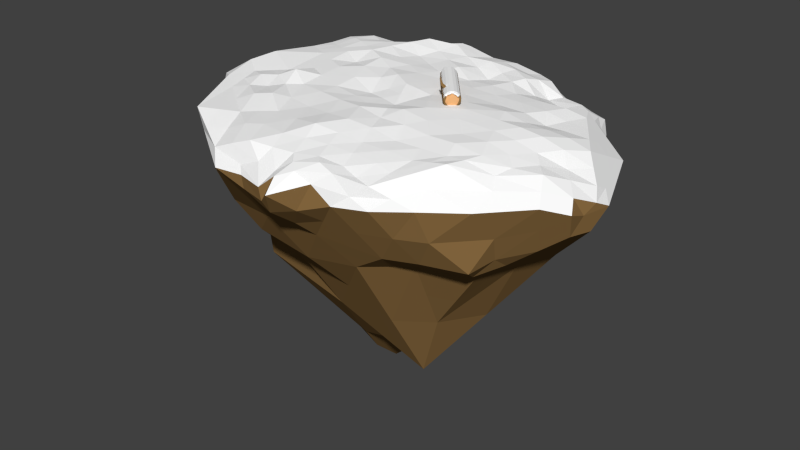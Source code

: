 # Source: flying_island_v2.blend  (saved by Blender 2.76.0; exported with 4.5.12 LTS)
import bpy
from mathutils import Matrix  # noqa: F401  (used for matrix-valued properties, if any)

bpy.ops.wm.read_factory_settings(use_empty=True)
scene = bpy.context.scene
scene.name = 'Scene'

# ---- collections
col_collection_1 = bpy.data.collections.new('Collection 1'); scene.collection.children.link(col_collection_1)

# ---- materials (node trees are filled in below, after node groups)
mat_material = bpy.data.materials.new('Material')
mat_material.alpha_threshold = 0.0
mat_material.use_transparent_shadow = False
mat_material.diffuse_color = (1.0, 1.0, 1.0, 1.0)
mat_material.roughness = 0.5
mat_material_001 = bpy.data.materials.new('Material.001')
mat_material_001.alpha_threshold = 0.0
mat_material_001.use_transparent_shadow = False
mat_material_001.diffuse_color = (0.2582, 0.15, 0.05448, 1.0)
mat_material_001.specular_color = (0.2582, 0.15, 0.05448)
mat_material_001.roughness = 0.5
mat_material_003 = bpy.data.materials.new('Material.003')
mat_material_003.alpha_threshold = 0.0
mat_material_003.use_transparent_shadow = False
mat_material_003.diffuse_color = (0.8, 0.4349, 0.19, 1.0)
mat_material_003.roughness = 0.5

# ---- material node trees

# ---- world
world_world = bpy.data.worlds.new('World'); scene.world = world_world
world_world.color = (0.05088, 0.05088, 0.05088)
world_world.use_sun_shadow = False
world_world.sun_shadow_jitter_overblur = 0.0
world_world.cycles.sampling_method = 'NONE'
world_world.cycles.sample_map_resolution = 256

# ---- meshes
me_cylinder = bpy.data.meshes.new('Cylinder')
me_cylinder.from_pydata([(0.613, 0.7716, -1.0), (0.613, 0.7716, 1.0), (0.8828, 0.4897, -1.0), (0.8828, 0.4897, 1.0), (1.024, 0.1261, -1.0), (1.024, 0.1261, 1.0), (1.016, -0.264, -1.0), (1.016, -0.264, 1.0), (0.8586, -0.6212, -1.0), (0.8586, -0.6212, 1.0), (0.5768, -0.891, -1.0), (0.5768, -0.891, 1.0), (0.2131, -1.032, -1.0), (0.2131, -1.032, 1.0), (-0.177, -1.024, -1.0), (-0.177, -1.024, 1.0), (-0.5341, -0.8667, -1.0), (-0.5341, -0.8667, 1.0), (-0.8039, -0.5849, -1.0), (-0.8039, -0.5849, 1.0), (-0.9454, -0.2212, -1.0), (-0.9454, -0.2212, 1.0), (-0.9368, 0.1688, -1.0), (-0.9368, 0.1688, 1.0), (-0.7797, 0.526, -1.0), (-0.7797, 0.526, 1.0), (-0.4978, 0.7958, -1.0), (-0.4978, 0.7958, 1.0), (-0.1342, 0.9372, -1.0), (-0.1342, 0.9372, 1.0), (0.2559, 0.9287, -1.0), (0.2559, 0.9287, 1.0), (0.613, 0.7716, 0.4), (0.8828, 0.4897, 0.4), (1.024, 0.1261, 0.4), (1.016, -0.264, 0.4), (0.8586, -0.6212, 0.4), (0.5768, -0.891, 0.4), (0.2131, -1.032, 0.4), (-0.177, -1.024, 0.4), (-0.5341, -0.8667, 0.4), (-0.8039, -0.5849, 0.4), (-0.9454, -0.2212, 0.4), (-0.9368, 0.1688, 0.4), (-0.7797, 0.526, 0.4), (-0.4978, 0.7958, 0.4), (-0.1342, 0.9372, 0.4), (0.2559, 0.9287, 0.4), (0.613, 0.7716, 0.52), (0.8828, 0.4897, 0.52), (1.024, 0.1261, 0.52), (1.016, -0.264, 0.52), (0.8586, -0.6212, 0.52), (0.5768, -0.891, 0.52), (0.2131, -1.032, 0.52), (-0.177, -1.024, 0.52), (-0.5341, -0.8667, 0.52), (-0.8039, -0.5849, 0.52), (-0.9454, -0.2212, 0.52), (-0.9368, 0.1688, 0.52), (-0.7797, 0.526, 0.52), (-0.4978, 0.7958, 0.52), (-0.1342, 0.9372, 0.52), (0.2559, 0.9287, 0.52), (-0.9267, -1.18, 0.5061), (-0.9267, -1.18, 0.4139), (-1.134, -0.9634, 0.5061), (-1.134, -0.9634, 0.4139), (-1.524, -1.295, 0.4095), (-1.524, -1.295, 0.3606), (-1.634, -1.18, 0.4095), (-1.634, -1.18, 0.3606), (0.5385, 0.6652, -1.0), (0.7733, 0.4199, -1.0), (0.8963, 0.1035, -1.0), (0.8889, -0.2359, -1.0), (0.7522, -0.5467, -1.0), (0.507, -0.7814, -1.0), (0.1905, -0.9045, -1.0), (-0.1489, -0.8971, -1.0), (-0.4596, -0.7603, -1.0), (-0.6944, -0.5151, -1.0), (-0.8174, -0.1987, -1.0), (-0.81, 0.1407, -1.0), (-0.6733, 0.4515, -1.0), (-0.4281, 0.6862, -1.0), (-0.1116, 0.8093, -1.0), (0.2278, 0.8019, -1.0), (0.7183, 0.3849, 1.0), (0.5011, 0.6118, 1.0), (0.8322, 0.09218, 1.0), (0.8253, -0.2218, 1.0), (0.6988, -0.5093, 1.0), (0.4719, -0.7265, 1.0), (0.1792, -0.8403, 1.0), (-0.1348, -0.8334, 1.0), (-0.4222, -0.7069, 1.0), (-0.6394, -0.4801, 1.0), (-0.7532, -0.1874, 1.0), (-0.7464, 0.1266, 1.0), (-0.6199, 0.4141, 1.0), (-0.393, 0.6313, 1.0), (-0.1003, 0.7451, 1.0), (0.2137, 0.7383, 1.0), (0.8828, 0.4897, 1.031), (0.5639, 0.7047, 1.031), (1.024, 0.1261, 1.031), (0.9379, -0.257, 1.031), (0.792, -0.5887, 1.031), (0.5302, -0.8392, 1.031), (0.1925, -0.9706, 1.031), (-0.1697, -0.9627, 1.031), (-0.5014, -0.8167, 1.031), (-0.752, -0.555, 1.031), (-0.8833, -0.2173, 1.031), (-0.8754, 0.145, 1.031), (-0.7295, 0.4767, 1.031), (-0.4677, 0.7272, 1.031), (-0.1342, 0.9372, 1.031), (0.2323, 0.8507, 1.031), (0.7183, 0.3849, 1.031), (0.46, 0.5563, 1.031), (0.8322, 0.09218, 1.031), (0.7611, -0.2178, 1.031), (0.6436, -0.4847, 1.031), (0.4329, -0.6864, 1.031), (0.1611, -0.7921, 1.031), (-0.1305, -0.7858, 1.031), (-0.3975, -0.6683, 1.031), (-0.5992, -0.4576, 1.031), (-0.7049, -0.1858, 1.031), (-0.6985, 0.1058, 1.031), (-0.5811, 0.3728, 1.031), (-0.3704, 0.5745, 1.031), (-0.1003, 0.7451, 1.031), (0.1931, 0.6738, 1.031), (0.7658, -0.5759, 1.058), (0.9074, -0.2542, 1.058), (0.512, -0.8189, 1.058), (-0.1669, -0.9386, 1.07), (0.1844, -0.9463, 1.07), (-0.4886, -0.7971, 1.058), (-0.8589, -0.2157, 1.058), (-0.7316, -0.5432, 1.058), (-0.7097, 0.4573, 1.058), (-0.8513, 0.1357, 1.058), (-0.4559, 0.7003, 1.058), (0.5446, 0.6785, 1.048), (0.223, 0.82, 1.048), (0.6219, -0.4751, 1.058), (0.7358, -0.2162, 1.058), (0.4176, -0.6707, 1.058), (-0.1289, -0.7671, 1.07), (0.1539, -0.7732, 1.07), (-0.3878, -0.6531, 1.058), (-0.6859, -0.1852, 1.058), (-0.5834, -0.4488, 1.058), (-0.5658, 0.3565, 1.058), (-0.6797, 0.09763, 1.058), (-0.3615, 0.5522, 1.058), (0.4439, 0.5346, 1.048), (0.185, 0.6485, 1.048), (0.6202, 0.7596, -1.02), (0.872, 0.4828, -1.02), (1.012, 0.1238, -1.02), (1.003, -0.2612, -1.02), (0.8481, -0.6138, -1.02), (0.5698, -0.8801, -1.02), (0.2109, -1.02, -1.02), (-0.1742, -1.011, -1.02), (-0.5267, -0.8562, -1.02), (-0.7931, -0.578, -1.02), (-0.9327, -0.219, -1.02), (-0.9243, 0.1661, -1.02), (-0.7692, 0.5186, -1.02), (-0.4909, 0.785, -1.02), (-0.132, 0.9246, -1.02), (0.2422, 0.9259, -1.02), (0.5413, 0.647, -1.02), (0.7639, 0.4139, -1.02), (0.8853, 0.1016, -1.02), (0.878, -0.2335, -1.02), (0.743, -0.5402, -1.02), (0.5009, -0.772, -1.02), (0.1886, -0.8935, -1.02), (-0.1465, -0.8861, -1.02), (-0.4532, -0.7512, -1.02), (-0.6849, -0.5091, -1.02), (-0.8064, -0.1967, -1.02), (-0.7991, 0.1383, -1.02), (-0.6641, 0.4451, -1.02), (-0.422, 0.6768, -1.02), (-0.1097, 0.7983, -1.02), (0.2125, 0.7917, -1.02), (0.5446, 0.7333, -1.042), (0.8386, 0.4261, -1.042), (0.8717, -0.2323, -1.062), (0.8193, -0.5686, -1.049), (0.527, -0.8484, -1.049), (-0.5421, -0.8429, -1.062), (-0.778, -0.5964, -1.062), (-0.9173, -0.2139, -1.034), (-0.8358, 0.1462, -1.062), (-0.6984, 0.4585, -1.047), (-0.4519, 0.6945, -1.047), (-0.0889, 0.8824, -1.072), (0.2522, 0.875, -1.072), (0.4634, 0.6173, -1.042), (0.7192, 0.3501, -1.042), (0.7608, -0.2077, -1.062), (0.7089, -0.4913, -1.049), (0.4546, -0.7348, -1.049), (-0.4769, -0.7498, -1.062), (-0.6822, -0.5354, -1.062), (-0.7931, -0.192, -1.034), (-0.7249, 0.1216, -1.062), (-0.6053, 0.3934, -1.047), (-0.3908, 0.5987, -1.047), (-0.06917, 0.7705, -1.072), (0.2276, 0.764, -1.072), (-0.721, -0.4867, -1.071), (-0.8266, -0.2152, -1.071), (-0.6392, -0.4346, -1.071), (-0.7311, -0.1983, -1.071), (-0.8297, 0.16, -1.083), (-0.6923, 0.4723, -1.067), (-0.7188, 0.1354, -1.083), (-0.5993, 0.4072, -1.067), (0.8828, 0.4897, -0.86), (1.024, 0.1261, -0.86), (1.016, -0.264, -0.86), (0.8586, -0.6212, -0.86), (0.5768, -0.891, -0.86), (0.2131, -1.032, -0.86), (-0.177, -1.024, -0.86), (-0.5341, -0.8667, -0.86), (-0.8039, -0.5849, -0.86), (-0.9454, -0.2212, -0.86), (-0.9368, 0.1688, -0.86), (-0.7797, 0.526, -0.86), (-0.4978, 0.7958, -0.86), (-0.1342, 0.9372, -0.86), (0.2559, 0.9287, -0.86), (0.613, 0.7716, -0.86), (0.613, 0.7716, -0.351), (0.8828, 0.4897, -0.351), (1.024, 0.1261, -0.351), (1.016, -0.264, -0.351), (0.8586, -0.6212, -0.351), (0.5768, -0.891, -0.351), (0.2131, -1.032, -0.351), (-0.177, -1.024, -0.351), (-0.5341, -0.8667, -0.351), (-0.8039, -0.5849, -0.351), (-0.9454, -0.2212, -0.351), (-0.9368, 0.1688, -0.351), (-0.7797, 0.526, -0.351), (-0.4978, 0.7958, -0.351), (-0.1342, 0.9372, -0.351), (0.2559, 0.9287, -0.351), (0.613, 0.7716, -0.134), (0.613, 0.7716, 0.05371), (0.613, 0.7716, 0.2415), (0.8828, 0.4897, 0.2415), (0.8828, 0.4897, 0.05371), (0.8828, 0.4897, -0.134), (1.024, 0.1261, 0.2415), (1.024, 0.1261, 0.05371), (1.024, 0.1261, -0.134), (1.016, -0.264, 0.2415), (1.016, -0.264, 0.05371), (1.016, -0.264, -0.134), (0.8586, -0.6212, 0.2415), (0.8586, -0.6212, 0.05371), (0.8586, -0.6212, -0.134), (0.5768, -0.891, 0.2415), (0.5768, -0.891, 0.05371), (0.5768, -0.891, -0.134), (0.2131, -1.032, 0.2415), (0.2131, -1.032, 0.05371), (0.2131, -1.032, -0.134), (-0.177, -1.024, 0.2415), (-0.177, -1.024, 0.05371), (-0.177, -1.024, -0.134), (-0.5341, -0.8667, 0.2415), (-0.5341, -0.8667, 0.05371), (-0.5341, -0.8667, -0.134), (-0.8039, -0.5849, 0.2415), (-0.8039, -0.5849, 0.05371), (-0.8039, -0.5849, -0.134), (-0.9454, -0.2212, 0.2415), (-0.9454, -0.2212, 0.05371), (-0.9454, -0.2212, -0.134), (-0.9368, 0.1688, 0.2415), (-0.9368, 0.1688, 0.05371), (-0.9368, 0.1688, -0.134), (-0.7797, 0.526, 0.2415), (-0.7797, 0.526, 0.05371), (-0.7797, 0.526, -0.134), (-0.4978, 0.7958, 0.2415), (-0.4978, 0.7958, 0.05371), (-0.4978, 0.7958, -0.134), (-0.1342, 0.9372, 0.2415), (-0.1342, 0.9372, 0.05371), (-0.1342, 0.9372, -0.134), (0.2559, 0.9287, 0.2415), (0.2559, 0.9287, 0.05371), (0.2559, 0.9287, -0.134), (0.8828, 0.4897, -0.6055), (1.024, 0.1261, -0.6055), (1.016, -0.264, -0.6055), (0.8586, -0.6212, -0.6055), (0.5768, -0.891, -0.6055), (0.2131, -1.032, -0.6055), (-0.177, -1.024, -0.6055), (-0.5341, -0.8667, -0.6055), (-0.8039, -0.5849, -0.6055), (-0.9454, -0.2212, -0.6055), (-0.9368, 0.1688, -0.6055), (-0.7797, 0.526, -0.6055), (-0.4978, 0.7958, -0.6055), (-0.1342, 0.9372, -0.6055), (0.2559, 0.9287, -0.6055), (0.613, 0.7716, -0.6055), (0.8828, 0.4897, -0.737), (1.024, 0.1261, -0.737), (1.016, -0.264, -0.737), (0.8586, -0.6212, -0.737), (0.5768, -0.891, -0.737), (0.2131, -1.032, -0.737), (-0.177, -1.024, -0.737), (-0.5341, -0.8667, -0.737), (-0.8039, -0.5849, -0.737), (-0.9454, -0.2212, -0.737), (-0.9368, 0.1688, -0.737), (-0.7797, 0.526, -0.737), (-0.4978, 0.7958, -0.737), (-0.1342, 0.9372, -0.737), (0.2559, 0.9287, -0.737), (0.613, 0.7716, -0.737), (0.613, 0.7716, -0.4782), (0.8828, 0.4897, -0.4782), (1.024, 0.1261, -0.4782), (1.016, -0.264, -0.4782), (0.8586, -0.6212, -0.4782), (0.5768, -0.891, -0.4782), (0.2131, -1.032, -0.4782), (-0.177, -1.024, -0.4782), (-0.5341, -0.8667, -0.4782), (-0.8039, -0.5849, -0.4782), (-0.9454, -0.2212, -0.4782), (-0.9368, 0.1688, -0.4782), (-0.7797, 0.526, -0.4782), (-0.4978, 0.7958, -0.4782), (-0.1342, 0.9372, -0.4782), (0.2559, 0.9287, -0.4782), (0.613, 0.7716, 0.76), (0.8828, 0.4897, 0.76), (1.024, 0.1261, 0.76), (1.016, -0.264, 0.76), (0.8586, -0.6212, 0.76), (0.5768, -0.891, 0.76), (0.2131, -1.032, 0.76), (-0.177, -1.024, 0.76), (-0.5341, -0.8667, 0.76), (-0.8039, -0.5849, 0.76), (-0.9454, -0.2212, 0.76), (-0.9368, 0.1688, 0.76), (-0.7797, 0.526, 0.76), (-0.4978, 0.7958, 0.76), (-0.1342, 0.9372, 0.76), (0.2559, 0.9287, 0.76), (0.613, 0.7716, 0.8757), (0.8828, 0.4897, 0.8757), (1.024, 0.1261, 0.8757), (1.016, -0.264, 0.8757), (0.8586, -0.6212, 0.8757), (0.5768, -0.891, 0.8757), (0.2131, -1.032, 0.8757), (-0.177, -1.024, 0.8757), (-0.5341, -0.8667, 0.8757), (-0.8039, -0.5849, 0.8757), (-0.9454, -0.2212, 0.8757), (-0.9368, 0.1688, 0.8757), (-0.7797, 0.526, 0.8757), (-0.4978, 0.7958, 0.8757), (-0.1342, 0.9372, 0.8757), (0.2559, 0.9287, 0.8757), (0.8828, 0.4897, 0.6357), (1.024, 0.1261, 0.6357), (1.016, -0.264, 0.6357), (0.8586, -0.6212, 0.6357), (0.5768, -0.891, 0.6357), (0.2131, -1.032, 0.6357), (-0.177, -1.024, 0.6357), (-0.5341, -0.8667, 0.6357), (-0.8039, -0.5849, 0.6357), (-0.9454, -0.2212, 0.6357), (-0.9368, 0.1688, 0.6357), (-0.7797, 0.526, 0.6357), (-0.4978, 0.7958, 0.6357), (-0.1342, 0.9372, 0.6357), (0.2559, 0.9287, 0.6357), (0.613, 0.7716, 0.6357)], [], [(1, 373, 372), (373, 5, 374), (374, 7, 375), (375, 9, 376), (376, 11, 377), (377, 13, 378), (378, 15, 379), (15, 380, 379), (17, 381, 380), (19, 382, 381), (21, 383, 382), (23, 384, 383), (25, 385, 384), (27, 386, 385), (90, 120, 88), (29, 387, 386), (31, 372, 387), (4, 163, 2), (47, 262, 305), (46, 305, 302), (45, 302, 299), (44, 299, 296), (43, 296, 293), (42, 293, 290), (41, 290, 287), (40, 287, 284), (39, 284, 281), (278, 39, 281), (275, 38, 278), (272, 37, 275), (269, 36, 272), (266, 35, 269), (263, 34, 266), (32, 263, 262), (63, 32, 47), (62, 47, 46), (61, 46, 45), (60, 45, 44), (59, 44, 43), (58, 43, 42), (57, 42, 41), (40, 67, 41), (55, 40, 39), (38, 55, 39), (37, 54, 38), (36, 53, 37), (35, 52, 36), (50, 35, 34), (49, 34, 33), (48, 33, 32), (66, 68, 64), (57, 64, 56), (40, 64, 65), (41, 66, 57), (68, 71, 69), (65, 68, 69), (67, 70, 66), (67, 69, 71), (79, 85, 87), (10, 166, 8), (16, 169, 14), (24, 175, 174), (14, 168, 12), (0, 177, 30), (18, 172, 171), (28, 177, 176), (77, 184, 78), (86, 193, 87), (83, 190, 84), (2, 162, 0), (74, 179, 180), (82, 189, 83), (80, 185, 186), (79, 184, 185), (96, 94, 90), (98, 131, 130), (96, 127, 95), (95, 126, 94), (92, 123, 91), (100, 133, 132), (91, 122, 90), (96, 129, 128), (11, 108, 109), (3, 106, 5), (25, 117, 27), (15, 110, 111), (19, 114, 21), (9, 107, 108), (29, 119, 31), (23, 116, 25), (130, 142, 155), (119, 134, 135), (112, 129, 113), (115, 130, 131), (131, 145, 115), (133, 146, 159), (107, 122, 123), (117, 134, 118), (115, 144, 116), (105, 120, 104), (132, 159, 157), (127, 153, 126), (109, 126, 110), (123, 137, 107), (104, 122, 106), (128, 152, 127), (31, 105, 1), (17, 111, 112), (27, 118, 29), (21, 115, 23), (13, 109, 110), (7, 106, 107), (17, 113, 19), (99, 132, 131), (102, 135, 134), (94, 125, 93), (103, 121, 135), (88, 121, 89), (97, 130, 129), (3, 105, 104), (101, 134, 133), (93, 124, 92), (146, 157, 159), (136, 151, 138), (140, 152, 139), (147, 161, 160), (143, 155, 142), (145, 157, 144), (139, 154, 141), (137, 149, 136), (131, 157, 158), (109, 136, 138), (113, 142, 114), (119, 147, 105), (129, 143, 113), (125, 149, 124), (108, 137, 136), (126, 140, 110), (129, 155, 156), (135, 160, 161), (128, 141, 154), (124, 150, 123), (125, 138, 151), (112, 139, 141), (121, 147, 160), (111, 140, 139), (135, 148, 119), (116, 146, 117), (164, 179, 163), (170, 200, 199), (187, 214, 188), (183, 198, 167), (173, 188, 172), (165, 197, 196), (169, 184, 168), (165, 180, 164), (162, 193, 177), (182, 211, 183), (176, 191, 175), (177, 205, 176), (169, 186, 185), (192, 205, 218), (171, 201, 200), (168, 183, 167), (72, 193, 178), (81, 188, 82), (73, 178, 179), (85, 192, 86), (76, 183, 77), (80, 187, 81), (75, 180, 181), (26, 176, 175), (22, 172, 20), (12, 167, 10), (24, 173, 22), (6, 164, 4), (18, 170, 16), (8, 165, 6), (84, 191, 85), (76, 181, 182), (203, 217, 216), (205, 219, 218), (199, 213, 212), (198, 210, 197), (215, 224, 226), (195, 207, 194), (214, 222, 223), (196, 210, 209), (193, 218, 219), (193, 206, 177), (181, 210, 182), (188, 201, 172), (178, 194, 207), (186, 213, 187), (181, 196, 209), (174, 204, 203), (191, 204, 175), (189, 202, 215), (162, 195, 194), (190, 217, 191), (173, 203, 202), (179, 195, 163), (170, 212, 186), (178, 208, 179), (189, 216, 190), (166, 198, 197), (221, 222, 220), (201, 220, 200), (214, 221, 201), (213, 220, 222), (225, 226, 224), (203, 224, 202), (216, 226, 227), (203, 227, 225), (243, 2, 0), (2, 229, 4), (4, 230, 6), (6, 231, 8), (8, 232, 10), (10, 233, 12), (12, 234, 14), (234, 16, 14), (235, 18, 16), (236, 20, 18), (237, 22, 20), (238, 24, 22), (239, 26, 24), (240, 28, 26), (241, 30, 28), (242, 0, 30), (244, 341, 340), (341, 246, 342), (342, 247, 343), (343, 248, 344), (344, 249, 345), (345, 250, 346), (346, 251, 347), (251, 348, 347), (252, 349, 348), (253, 350, 349), (254, 351, 350), (255, 352, 351), (256, 353, 352), (257, 354, 353), (258, 355, 354), (259, 340, 355), (244, 265, 245), (261, 265, 260), (261, 263, 264), (245, 268, 246), (264, 268, 265), (264, 266, 267), (246, 271, 247), (268, 270, 271), (267, 269, 270), (271, 248, 247), (271, 273, 274), (270, 272, 273), (248, 277, 249), (274, 276, 277), (273, 275, 276), (249, 280, 250), (277, 279, 280), (276, 278, 279), (250, 283, 251), (280, 282, 283), (279, 281, 282), (251, 286, 252), (283, 285, 286), (282, 284, 285), (286, 253, 252), (285, 289, 286), (285, 287, 288), (289, 254, 253), (288, 292, 289), (287, 291, 288), (292, 255, 254), (291, 295, 292), (290, 294, 291), (295, 256, 255), (294, 298, 295), (293, 297, 294), (298, 257, 256), (297, 301, 298), (296, 300, 297), (301, 258, 257), (300, 304, 301), (299, 303, 300), (304, 259, 258), (303, 307, 304), (302, 306, 303), (307, 244, 259), (306, 260, 307), (305, 261, 306), (322, 339, 338), (321, 338, 337), (320, 337, 336), (319, 336, 335), (318, 335, 334), (317, 334, 333), (316, 333, 332), (315, 332, 331), (330, 315, 331), (329, 314, 330), (328, 313, 329), (327, 312, 328), (326, 311, 327), (325, 310, 326), (308, 325, 324), (323, 324, 339), (339, 228, 243), (324, 229, 228), (229, 326, 230), (230, 327, 231), (231, 328, 232), (232, 329, 233), (233, 330, 234), (330, 235, 234), (331, 236, 235), (332, 237, 236), (333, 238, 237), (334, 239, 238), (335, 240, 239), (336, 241, 240), (337, 242, 241), (338, 243, 242), (355, 323, 322), (354, 322, 321), (353, 321, 320), (352, 320, 319), (351, 319, 318), (350, 318, 317), (349, 317, 316), (348, 316, 315), (314, 348, 315), (313, 347, 314), (312, 346, 313), (311, 345, 312), (310, 344, 311), (309, 343, 310), (308, 342, 309), (340, 308, 323), (371, 403, 402), (370, 402, 401), (369, 401, 400), (368, 400, 399), (367, 399, 398), (366, 398, 397), (365, 397, 396), (364, 396, 395), (394, 364, 395), (393, 363, 394), (392, 362, 393), (391, 361, 392), (390, 360, 391), (389, 359, 390), (357, 389, 388), (356, 388, 403), (387, 356, 371), (386, 371, 370), (385, 370, 369), (384, 369, 368), (383, 368, 367), (382, 367, 366), (381, 366, 365), (364, 381, 365), (363, 380, 364), (362, 379, 363), (361, 378, 362), (360, 377, 361), (359, 376, 360), (358, 375, 359), (357, 374, 358), (372, 357, 356), (403, 49, 48), (388, 50, 49), (50, 390, 51), (51, 391, 52), (52, 392, 53), (53, 393, 54), (54, 394, 55), (394, 56, 55), (395, 57, 56), (396, 58, 57), (397, 59, 58), (398, 60, 59), (399, 61, 60), (400, 62, 61), (401, 63, 62), (402, 48, 63), (1, 3, 373), (373, 3, 5), (374, 5, 7), (375, 7, 9), (376, 9, 11), (377, 11, 13), (378, 13, 15), (15, 17, 380), (17, 19, 381), (19, 21, 382), (21, 23, 383), (23, 25, 384), (25, 27, 385), (27, 29, 386), (90, 122, 120), (29, 31, 387), (31, 1, 372), (4, 164, 163), (47, 32, 262), (46, 47, 305), (45, 46, 302), (44, 45, 299), (43, 44, 296), (42, 43, 293), (41, 42, 290), (40, 41, 287), (39, 40, 284), (278, 38, 39), (275, 37, 38), (272, 36, 37), (269, 35, 36), (266, 34, 35), (263, 33, 34), (32, 33, 263), (63, 48, 32), (62, 63, 47), (61, 62, 46), (60, 61, 45), (59, 60, 44), (58, 59, 43), (57, 58, 42), (40, 65, 67), (55, 56, 40), (38, 54, 55), (37, 53, 54), (36, 52, 53), (35, 51, 52), (50, 51, 35), (49, 50, 34), (48, 49, 33), (66, 70, 68), (57, 66, 64), (40, 56, 64), (41, 67, 66), (68, 70, 71), (65, 64, 68), (67, 71, 70), (67, 65, 69), (87, 72, 73), (73, 74, 75), (75, 76, 77), (77, 78, 75), (79, 80, 83), (81, 82, 83), (83, 84, 85), (85, 86, 87), (87, 73, 79), (75, 78, 79), (80, 81, 83), (83, 85, 79), (73, 75, 79), (10, 167, 166), (16, 170, 169), (24, 26, 175), (14, 169, 168), (0, 162, 177), (18, 20, 172), (28, 30, 177), (77, 183, 184), (86, 192, 193), (83, 189, 190), (2, 163, 162), (74, 73, 179), (82, 188, 189), (80, 79, 185), (79, 78, 184), (90, 88, 102), (89, 103, 102), (102, 101, 100), (100, 99, 98), (98, 97, 96), (96, 95, 94), (94, 93, 92), (92, 91, 90), (88, 89, 102), (102, 100, 98), (98, 96, 90), (94, 92, 90), (90, 102, 98), (98, 99, 131), (96, 128, 127), (95, 127, 126), (92, 124, 123), (100, 101, 133), (91, 123, 122), (96, 97, 129), (11, 9, 108), (3, 104, 106), (25, 116, 117), (15, 13, 110), (19, 113, 114), (9, 7, 107), (29, 118, 119), (23, 115, 116), (130, 114, 142), (119, 118, 134), (112, 128, 129), (115, 114, 130), (131, 158, 145), (133, 117, 146), (107, 106, 122), (117, 133, 134), (115, 145, 144), (105, 121, 120), (132, 133, 159), (127, 152, 153), (109, 125, 126), (123, 150, 137), (104, 120, 122), (128, 154, 152), (31, 119, 105), (17, 15, 111), (27, 117, 118), (21, 114, 115), (13, 11, 109), (7, 5, 106), (17, 112, 113), (99, 100, 132), (102, 103, 135), (94, 126, 125), (103, 89, 121), (88, 120, 121), (97, 98, 130), (3, 1, 105), (101, 102, 134), (93, 125, 124), (146, 144, 157), (136, 149, 151), (140, 153, 152), (147, 148, 161), (143, 156, 155), (145, 158, 157), (139, 152, 154), (137, 150, 149), (131, 132, 157), (109, 108, 136), (113, 143, 142), (119, 148, 147), (129, 156, 143), (125, 151, 149), (108, 107, 137), (126, 153, 140), (129, 130, 155), (135, 121, 160), (128, 112, 141), (124, 149, 150), (125, 109, 138), (112, 111, 139), (121, 105, 147), (111, 110, 140), (135, 161, 148), (116, 144, 146), (164, 180, 179), (170, 171, 200), (187, 213, 214), (183, 211, 198), (173, 189, 188), (165, 166, 197), (169, 185, 184), (165, 181, 180), (162, 178, 193), (182, 210, 211), (176, 192, 191), (177, 206, 205), (169, 170, 186), (192, 176, 205), (171, 172, 201), (168, 184, 183), (72, 87, 193), (81, 187, 188), (73, 72, 178), (85, 191, 192), (76, 182, 183), (80, 186, 187), (75, 74, 180), (26, 28, 176), (22, 173, 172), (12, 168, 167), (24, 174, 173), (6, 165, 164), (18, 171, 170), (8, 166, 165), (84, 190, 191), (76, 75, 181), (203, 204, 217), (205, 206, 219), (199, 200, 213), (198, 211, 210), (215, 202, 224), (195, 208, 207), (214, 213, 222), (196, 197, 210), (193, 192, 218), (193, 219, 206), (181, 209, 210), (188, 214, 201), (178, 162, 194), (186, 212, 213), (181, 165, 196), (174, 175, 204), (191, 217, 204), (189, 173, 202), (162, 163, 195), (190, 216, 217), (173, 174, 203), (179, 208, 195), (170, 199, 212), (178, 207, 208), (189, 215, 216), (166, 167, 198), (221, 223, 222), (201, 221, 220), (214, 223, 221), (213, 200, 220), (225, 227, 226), (203, 225, 224), (216, 215, 226), (203, 216, 227), (243, 228, 2), (2, 228, 229), (4, 229, 230), (6, 230, 231), (8, 231, 232), (10, 232, 233), (12, 233, 234), (234, 235, 16), (235, 236, 18), (236, 237, 20), (237, 238, 22), (238, 239, 24), (239, 240, 26), (240, 241, 28), (241, 242, 30), (242, 243, 0), (244, 245, 341), (341, 245, 246), (342, 246, 247), (343, 247, 248), (344, 248, 249), (345, 249, 250), (346, 250, 251), (251, 252, 348), (252, 253, 349), (253, 254, 350), (254, 255, 351), (255, 256, 352), (256, 257, 353), (257, 258, 354), (258, 259, 355), (259, 244, 340), (244, 260, 265), (261, 264, 265), (261, 262, 263), (245, 265, 268), (264, 267, 268), (264, 263, 266), (246, 268, 271), (268, 267, 270), (267, 266, 269), (271, 274, 248), (271, 270, 273), (270, 269, 272), (248, 274, 277), (274, 273, 276), (273, 272, 275), (249, 277, 280), (277, 276, 279), (276, 275, 278), (250, 280, 283), (280, 279, 282), (279, 278, 281), (251, 283, 286), (283, 282, 285), (282, 281, 284), (286, 289, 253), (285, 288, 289), (285, 284, 287), (289, 292, 254), (288, 291, 292), (287, 290, 291), (292, 295, 255), (291, 294, 295), (290, 293, 294), (295, 298, 256), (294, 297, 298), (293, 296, 297), (298, 301, 257), (297, 300, 301), (296, 299, 300), (301, 304, 258), (300, 303, 304), (299, 302, 303), (304, 307, 259), (303, 306, 307), (302, 305, 306), (307, 260, 244), (306, 261, 260), (305, 262, 261), (322, 323, 339), (321, 322, 338), (320, 321, 337), (319, 320, 336), (318, 319, 335), (317, 318, 334), (316, 317, 333), (315, 316, 332), (330, 314, 315), (329, 313, 314), (328, 312, 313), (327, 311, 312), (326, 310, 311), (325, 309, 310), (308, 309, 325), (323, 308, 324), (339, 324, 228), (324, 325, 229), (229, 325, 326), (230, 326, 327), (231, 327, 328), (232, 328, 329), (233, 329, 330), (330, 331, 235), (331, 332, 236), (332, 333, 237), (333, 334, 238), (334, 335, 239), (335, 336, 240), (336, 337, 241), (337, 338, 242), (338, 339, 243), (355, 340, 323), (354, 355, 322), (353, 354, 321), (352, 353, 320), (351, 352, 319), (350, 351, 318), (349, 350, 317), (348, 349, 316), (314, 347, 348), (313, 346, 347), (312, 345, 346), (311, 344, 345), (310, 343, 344), (309, 342, 343), (308, 341, 342), (340, 341, 308), (371, 356, 403), (370, 371, 402), (369, 370, 401), (368, 369, 400), (367, 368, 399), (366, 367, 398), (365, 366, 397), (364, 365, 396), (394, 363, 364), (393, 362, 363), (392, 361, 362), (391, 360, 361), (390, 359, 360), (389, 358, 359), (357, 358, 389), (356, 357, 388), (387, 372, 356), (386, 387, 371), (385, 386, 370), (384, 385, 369), (383, 384, 368), (382, 383, 367), (381, 382, 366), (364, 380, 381), (363, 379, 380), (362, 378, 379), (361, 377, 378), (360, 376, 377), (359, 375, 376), (358, 374, 375), (357, 373, 374), (372, 373, 357), (403, 388, 49), (388, 389, 50), (50, 389, 390), (51, 390, 391), (52, 391, 392), (53, 392, 393), (54, 393, 394), (394, 395, 56), (395, 396, 57), (396, 397, 58), (397, 398, 59), (398, 399, 60), (399, 400, 61), (400, 401, 62), (401, 402, 63), (402, 403, 48)])
me_cylinder.polygons.foreach_set('material_index', [1, 1, 1, 1, 1, 1, 1, 1, 0, 0, 0, 0, 0, 0, 1, 1, 1, 1, 1, 1, 0, 0, 0, 0, 0, 0, 1, 1, 1, 1, 1, 1, 1, 1, 1, 1, 0, 0, 0, 0, 0, 1, 1, 1, 1, 1, 1, 1, 1, 1, 1, 1, 1, 0, 1, 1, 0, 1, 2, 1, 1, 0, 1, 1, 0, 1, 1, 1, 0, 1, 1, 0, 1, 1, 2, 0, 1, 1, 1, 0, 1, 0, 1, 1, 0, 1, 0, 1, 1, 0, 0, 1, 0, 0, 0, 0, 1, 1, 0, 1, 0, 1, 1, 1, 1, 1, 1, 0, 1, 0, 1, 1, 0, 0, 1, 1, 1, 1, 0, 1, 1, 1, 0, 1, 1, 1, 0, 0, 1, 1, 0, 1, 0, 1, 0, 1, 1, 1, 0, 1, 0, 1, 1, 0, 1, 1, 1, 0, 1, 0, 0, 1, 0, 1, 1, 1, 1, 1, 1, 1, 1, 1, 0, 1, 1, 0, 1, 1, 1, 0, 1, 0, 0, 1, 0, 1, 0, 1, 0, 1, 0, 1, 0, 1, 0, 1, 0, 1, 1, 1, 1, 0, 1, 0, 1, 0, 0, 0, 1, 0, 0, 1, 0, 1, 0, 1, 0, 0, 0, 0, 0, 0, 0, 0, 1, 1, 1, 1, 1, 1, 1, 1, 0, 0, 0, 0, 0, 0, 1, 1, 1, 1, 1, 1, 1, 1, 1, 1, 0, 0, 0, 0, 0, 0, 1, 1, 1, 1, 1, 1, 1, 1, 1, 1, 1, 1, 1, 1, 1, 1, 1, 1, 1, 1, 1, 1, 1, 0, 0, 0, 0, 0, 0, 0, 0, 0, 0, 0, 0, 0, 0, 0, 0, 0, 0, 0, 0, 0, 1, 1, 1, 1, 1, 1, 1, 1, 0, 0, 0, 0, 0, 0, 0, 1, 1, 1, 1, 1, 1, 1, 1, 1, 1, 1, 1, 1, 1, 1, 0, 0, 0, 0, 0, 0, 1, 1, 1, 1, 0, 0, 0, 0, 0, 0, 0, 1, 1, 1, 1, 1, 1, 1, 1, 1, 0, 0, 0, 0, 0, 0, 0, 1, 1, 1, 1, 1, 1, 1, 1, 1, 0, 0, 0, 0, 0, 0, 0, 1, 1, 1, 1, 1, 1, 1, 1, 1, 1, 1, 1, 1, 1, 1, 0, 0, 0, 0, 0, 0, 1, 1, 1, 1, 1, 1, 1, 1, 1, 0, 0, 0, 0, 0, 0, 1, 1, 1, 1, 1, 1, 1, 1, 0, 0, 0, 0, 0, 0, 1, 1, 1, 1, 1, 1, 1, 1, 1, 1, 0, 0, 0, 0, 1, 0, 1, 1, 1, 1, 1, 1, 1, 1, 1, 1, 0, 1, 1, 0, 1, 1, 1, 1, 2, 2, 2, 0, 1, 2, 2, 2, 2, 2, 1, 0, 0, 1, 1, 0, 1, 1, 1, 0, 1, 1, 0, 1, 1, 2, 1, 0, 0, 0, 1, 1, 1, 2, 2, 2, 2, 2, 0, 1, 1, 1, 0, 1, 0, 1, 1, 0, 1, 0, 1, 1, 0, 0, 1, 0, 0, 0, 0, 1, 1, 0, 1, 0, 1, 1, 1, 1, 1, 1, 1, 1, 0, 1, 1, 0, 0, 1, 1, 1, 1, 0, 1, 1, 1, 0, 1, 1, 1, 0, 0, 1, 1, 0, 1, 0, 1, 0, 1, 1, 1, 0, 1, 0, 1, 1, 1, 1, 1, 1, 0, 1, 0, 0, 1, 0, 1, 1, 1, 1, 1, 1, 1, 0, 1, 0, 1, 1, 0, 1, 1, 1, 0, 1, 1, 0, 1, 0, 1, 0, 1, 0, 1, 0, 1, 0, 1, 0, 1, 0, 1, 1, 1, 1, 0, 1, 0, 1, 0, 0, 0, 1, 0, 0, 1, 0, 1, 0, 1, 0, 0, 0, 0, 0, 0, 0, 0, 1, 1, 1, 1, 1, 1, 1, 0, 0, 0, 0, 0, 0, 1, 1, 1, 1, 1, 1, 1, 1, 1, 1, 0, 0, 0, 0, 0, 0, 1, 1, 1, 1, 1, 1, 1, 1, 1, 1, 1, 1, 1, 1, 1, 1, 1, 1, 1, 1, 1, 1, 1, 1, 1, 1, 1, 0, 0, 0, 0, 0, 0, 0, 0, 0, 0, 0, 0, 0, 0, 0, 1, 1, 1, 1, 1, 1, 1, 1, 1, 1, 1, 1, 0, 0, 0, 0, 0, 1, 1, 1, 1, 1, 1, 1, 1, 1, 1, 1, 1, 1, 1, 1, 0, 0, 0, 0, 0, 0, 1, 1, 1, 1, 1, 1, 0, 0, 0, 0, 0, 1, 1, 1, 1, 1, 1, 1, 1, 1, 1, 1, 0, 0, 0, 0, 0, 1, 1, 1, 1, 1, 1, 1, 1, 1, 1, 1, 0, 0, 0, 0, 0, 1, 1, 1, 1, 1, 1, 1, 1, 1, 1, 1, 1, 1, 1, 1, 0, 0, 0, 0, 0, 0, 1, 1, 1])
me_cylinder.materials.append(mat_material)
me_cylinder.materials.append(mat_material_001)
me_cylinder.materials.append(mat_material_003)
me_cylinder.use_remesh_preserve_volume = False
me_cylinder.use_remesh_preserve_attributes = False
me_cylinder.use_mirror_vertex_groups = False
me_cylinder.update()
me_icosphere = bpy.data.meshes.new('Icosphere')
me_icosphere.from_pydata([(-0.5993, 0.02094, -6.828), (3.534, -2.019, -2.52), (-1.469, -3.28, -2.52), (-5.278, 0.02094, -2.178), (-1.469, 3.322, -2.52), (3.529, 2.061, -2.52), (1.445, -3.678, -0.01512), (-3.553, -2.019, 0.006005), (-3.553, 2.061, 0.2167), (1.445, 3.322, -0.02284), (4.806, 0.02094, 0.009674), (0.06409, -0.06074, 0.3715), (-0.35, -1.919, -4.621), (1.526, -1.178, -6.081), (1.226, -3.119, -2.597), (4.164, 0.02094, -2.596), (1.526, 2.88, -4.147), (-3.663, 0.02094, -3.806), (-4.247, -1.919, -2.255), (-1.411, 1.961, -4.621), (-4.247, 1.961, -2.255), (1.226, 3.161, -2.597), (5.447, -1.178, -0.7769), (4.817, 1.433, -0.6728), (0.2297, -4.57, -1.07), (3.124, -3.53, -0.5493), (-4.689, -1.178, -0.1369), (-2.874, -3.517, -0.4239), (-2.968, 3.161, -0.8715), (-4.689, 1.22, -1.057), (3.002, 3.161, -1.441), (0.06409, 3.902, -0.4323), (3.504, -1.919, 0.2075), (-0.8, -4.051, 0.06029), (-4.187, 0.02094, 0.2155), (-1.0, 3.0, 0.1412), (3.575, 1.961, -0.01495), (0.7562, -1.762, 0.2496), (2.692, 0.02094, 0.343), (-2.062, -1.178, 0.1809), (-2.062, 1.22, 0.3968), (0.876, 1.961, 0.08972), (-0.4747, -0.9492, -5.956), (2.241, -1.599, -4.3), (-0.1213, -3.199, -2.795), (3.847, -0.9992, -2.558), (2.528, 2.47, -3.333), (-2.131, -0.6038, -5.549), (-4.763, -0.9492, -2.217), (-1.005, 0.9911, -5.569), (-2.858, 2.642, -2.387), (2.378, 2.611, -2.558), (4.71, -1.599, -1.648), (4.812, 0.7271, -0.3313), (-0.7024, -3.769, -1.76), (2.224, -3.836, -0.1602), (-4.984, -0.5787, -1.158), (-3.213, -3.37, -0.003258), (-2.171, 3.746, -1.733), (-4.184, 1.641, -0.4115), (3.265, 2.611, -1.98), (0.7548, 3.612, -0.1562), (2.475, -2.799, 0.1033), (-2.176, -3.035, 0.03339), (-3.87, 1.041, 0.1586), (0.09787, 3.241, 0.1303), (4.155, 0.9911, 0.02658), (1.161, -2.799, 0.1331), (0.8117, -0.1132, 0.2937), (-2.807, -1.599, 0.07776), (-2.807, 1.641, 0.3542), (1.161, 2.642, 0.2269), (-0.9095, -2.6, -3.266), (0.4636, -0.5787, -6.296), (2.378, -2.569, -2.407), (3.628, 1.041, -2.558), (0.4636, 1.45, -5.719), (-4.47, 0.02094, -2.992), (-2.858, -2.6, -2.387), (-1.44, 2.642, -3.57), (-4.763, 0.9911, -2.217), (-0.2737, 3.241, -2.558), (5.349, -0.5787, -0.3854), (4.173, 1.747, -1.594), (0.7548, -4.358, -0.07701), (3.888, -2.768, -1.965), (-4.121, -1.599, 0.05609), (-2.171, -3.398, -1.956), (-3.327, 2.611, -0.2344), (-4.984, 0.6206, -1.618), (2.224, 3.276, -0.4364), (-0.7024, 3.782, -1.476), (4.155, -0.9492, 0.1105), (0.3228, -3.912, 0.04397), (-3.87, -0.9992, 0.04448), (-2.407, 2.611, 0.1463), (2.514, 2.642, -0.1491), (0.4701, -0.9492, 0.2267), (3.749, 0.02094, 0.2008), (-0.5273, -0.5787, 0.1539), (-0.9988, 0.6206, 0.3315), (0.4701, 0.9911, 0.2361), (1.784, 0.9911, 0.2006), (3.098, 0.9911, 0.1569), (2.19, 1.961, -0.0005117), (-0.5928, 1.591, 0.2482), (-0.1868, 2.561, 0.276), (-1.656, 2.19, 0.4292), (-2.062, 0.02094, 0.2866), (-3.125, 0.6206, 0.2422), (-3.125, -0.5787, 0.1319), (-0.5928, -1.549, 0.2709), (-1.431, -2.615, 0.1095), (0.03803, -2.985, 0.3176), (1.329, -0.9492, 0.3818), (2.19, -1.919, 0.2731), (3.098, -0.9492, 0.3111), (4.161, 1.697, -0.3195), (3.911, 2.297, -1.027), (3.676, 2.561, -0.3671), (-0.5928, 3.531, 0.01236), (-1.405, 3.765, -0.6897), (-2.062, 3.505, -0.2451), (-4.438, 0.6206, 0.02434), (-5.086, 0.02094, -0.597), (-4.438, -0.5787, 0.1056), (-1.777, -4.173, -0.319), (-1.405, -4.517, -0.5693), (0.1138, -4.739, -0.4786), (3.253, -2.718, 0.2199), (5.003, -2.093, -0.4372), (4.698, -1.549, 0.008222), (1.533, 3.929, -0.9366), (2.114, 3.161, -2.019), (0.6452, 3.702, -1.514), (-4.366, 2.19, -1.002), (-3.709, 2.561, -1.601), (-4.468, 1.591, -1.656), (-3.781, -2.347, -0.7645), (-4.468, -1.549, -1.196), (-3.561, -2.718, -1.824), (1.533, -4.177, -0.6833), (0.6452, -3.688, -1.798), (2.114, -3.318, -2.004), (5.355, 0.1275, -0.7223), (5.028, -0.5787, -1.687), (4.491, 0.7271, -1.632), (1.376, 3.02, -3.372), (0.0576, 3.194, -4.384), (-0.09249, 3.278, -3.609), (-2.829, 1.961, -3.438), (-2.537, 0.9911, -4.213), (-3.955, 0.9911, -3.031), (-3.955, -0.9492, -3.031), (-2.803, -1.717, -4.213), (-2.299, -1.919, -3.438), (3.321, 1.45, -3.372), (2.845, -0.5787, -4.339), (1.526, 0.8508, -5.114), (0.4381, -2.519, -3.609), (0.5882, -1.549, -5.351), (1.376, -2.148, -4.339), (-0.537, -0.4642, -6.624), (2.885, -1.809, -3.41), (-0.7951, -3.24, -2.657), (3.688, -1.509, -2.539), (3.028, 2.266, -2.926), (-0.9856, -0.2914, -6.42), (-5.02, -0.4642, -2.198), (-0.8023, 0.506, -6.43), (-2.164, 2.992, -2.453), (2.953, 2.336, -2.539), (4.12, -1.809, -2.084), (4.809, 0.374, -0.1624), (-1.086, -3.525, -2.14), (1.835, -3.757, -0.1086), (-5.131, -0.2789, -1.668), (-3.383, -2.695, 0.001373), (-1.82, 3.536, -2.126), (-3.857, 1.851, -0.1209), (3.397, 2.336, -2.25), (1.1, 3.468, -0.1036), (1.96, -3.239, 0.04963), (-2.864, -2.527, 0.01946), (-3.711, 1.551, 0.1634), (0.7717, 3.282, 0.1234), (4.48, 0.506, 0.02463), (1.303, -3.239, 0.08341), (0.4379, -0.08695, 0.3399), (-3.18, -1.809, 0.08052), (-3.18, 1.851, 0.3108), (1.303, 2.982, 0.05745), (-0.6297, -2.26, -3.943), (0.995, -0.8785, -6.189), (1.802, -2.844, -2.502), (3.896, 0.531, -2.577), (0.995, 2.165, -4.933), (-4.067, 0.02094, -3.399), (-3.553, -2.26, -2.321), (-1.426, 2.302, -4.095), (-4.505, 1.476, -2.236), (0.4763, 3.201, -2.577), (5.537, -0.8785, -0.5811), (4.495, 1.59, -1.135), (0.4922, -4.917, -0.491), (3.301, -3.295, -1.257), (-4.405, -1.389, -0.04042), (-2.522, -3.458, -1.19), (-3.207, 2.886, -0.53), (-4.837, 0.9204, -1.337), (2.613, 3.201, -0.9246), (-0.3192, 3.949, -0.9541), (3.829, -1.434, 0.1425), (-0.2386, -3.958, 0.03026), (-4.029, -0.4891, 0.13), (-1.825, 2.886, 0.2721), (3.214, 2.302, -0.06247), (0.6131, -1.355, 0.306), (3.22, 0.02094, 0.2157), (-1.294, -0.8785, 0.2269), (-1.53, 0.9204, 0.3917), (0.6731, 1.476, 0.1614), (1.33, 1.476, 0.1993), (3.301, 1.476, 0.1247), (2.907, 1.961, -0.1306), (-1.327, 1.405, 0.3199), (-0.7183, 2.861, 0.3824), (-1.453, 2.675, 0.4406), (-2.062, -0.5787, 0.236), (-3.656, 0.3207, 0.2289), (-3.656, -0.2789, 0.1737), (0.08171, -1.655, 0.3101), (-1.115, -3.333, 0.1162), (-0.381, -3.518, 0.1586), (2.01, -0.4642, 0.3721), (2.847, -1.919, 0.284), (3.301, -1.434, 0.284), (3.834, 1.829, -0.1369), (3.495, 2.729, -1.134), (3.269, 2.861, -0.8852), (-0.9213, 3.346, 0.2609), (-2.139, 3.474, -0.8184), (-2.509, 3.333, -0.5654), (-4.313, 0.3207, 0.1199), (-4.887, -0.5787, -0.367), (-4.564, -0.8785, -0.01565), (-1.289, -4.112, -0.1198), (-0.5875, -4.496, -0.8194), (0.1717, -4.731, -0.7741), (3.378, -2.319, 0.2034), (5.448, -1.636, -0.607), (5.295, -1.364, -0.3796), (0.7985, 3.79, -0.6845), (1.67, 3.161, -2.308), (0.9357, 3.346, -2.055), (-4.437, 1.705, -1.03), (-3.939, 2.261, -1.928), (-4.358, 1.776, -1.956), (-3.328, -2.932, -0.5942), (-4.358, -1.734, -1.726), (-3.904, -2.319, -2.04), (2.329, -3.98, -0.6163), (0.9357, -3.403, -2.197), (1.67, -3.218, -2.3), (5.086, 0.7803, -0.695), (4.596, -0.2789, -2.142), (4.327, 0.374, -2.114), (1.301, 3.09, -2.984), (-0.6768, 2.741, -4.502), (-0.7519, 2.419, -4.115), (-3.538, 1.961, -2.847), (-3.1, 0.506, -4.01), (-3.809, 0.506, -3.418), (-4.101, -1.434, -2.643), (-1.576, -1.818, -4.417), (-1.324, -1.919, -4.029), (2.424, 2.165, -3.759), (2.186, -0.8785, -5.21), (1.526, -0.1637, -5.597), (0.8322, -2.819, -3.103), (1.057, -1.364, -5.716), (1.451, -1.663, -5.21), (-0.4123, -1.434, -5.288), (1.884, -1.389, -5.191), (0.5525, -3.159, -2.696), (4.005, -0.4891, -2.577), (2.027, 2.675, -3.74), (-2.897, -0.2914, -4.677), (-4.505, -1.434, -2.236), (-1.208, 1.476, -5.095), (-3.553, 2.302, -2.321), (1.802, 2.886, -2.577), (5.301, -1.389, -1.213), (4.815, 1.08, -0.5024), (-0.2364, -4.122, -1.415), (2.674, -3.679, -0.3548), (-4.837, -0.8785, -0.6473), (-3.043, -3.443, -0.2136), (-2.523, 3.449, -1.337), (-4.414, 1.43, -0.7343), (3.134, 2.886, -1.711), (0.4094, 3.757, -0.2849), (2.989, -2.359, 0.1884), (-1.488, -3.543, 0.0947), (-4.029, 0.531, 0.1871), (-0.5759, 3.201, 0.2983), (3.829, 1.476, 0.03636), (0.9585, -2.28, 0.2424), (1.752, -0.04611, 0.3349), (-2.434, -1.389, 0.1574), (-2.434, 1.43, 0.3598), (1.018, 2.302, 0.1923), (-1.189, -2.94, -2.893), (-0.06787, -0.2789, -6.794), (2.979, -2.294, -2.463), (3.579, 1.551, -2.539), (-0.06787, 0.7357, -6.505), (-4.874, 0.02094, -2.585), (-2.164, -2.94, -2.453), (-1.455, 2.982, -3.045), (-5.02, 0.506, -2.198), (-0.8713, 3.282, -2.539), (5.077, -0.2789, -0.1897), (3.851, 1.904, -2.057), (1.1, -3.986, 0.07832), (3.73, -2.394, -2.242), (-3.837, -1.809, 0.03105), (-1.82, -3.339, -2.238), (-3.401, 2.336, -0.007029), (-5.131, 0.3207, -1.898), (1.835, 3.316, -0.2381), (-1.086, 3.467, -1.998), (4.48, -0.4642, 0.1077), (0.8841, -3.777, 0.08003), (-3.711, -1.509, 0.02524), (-2.98, 2.336, 0.2939), (1.96, 2.982, 0.02498), (0.2671, -0.505, 0.2986), (4.277, 0.02094, 0.1585), (-0.2316, -0.3197, 0.2535), (-0.4674, 0.2799, 0.3824), (0.2671, 0.4652, 0.3066), (2.238, 0.506, 0.2148), (2.895, 0.506, 0.2068), (1.533, 1.961, 0.1952), (0.1416, 1.776, 0.2961), (0.3446, 2.261, 0.1997), (-1.859, 1.705, 0.4153), (-2.062, 0.6206, 0.229), (-2.593, 0.9204, 0.3181), (-2.593, -0.8785, 0.3419), (-1.327, -1.364, 0.2306), (-1.746, -1.897, 0.1439), (0.3971, -2.374, 0.3251), (1.042, -1.355, 0.3951), (1.473, -1.841, 0.2997), (2.895, -0.4642, 0.3396), (4.489, 1.565, -0.4962), (4.364, 1.865, -0.8735), (3.676, 2.261, -0.2132), (-0.2644, 3.716, -0.21), (-0.6704, 3.833, -0.561), (-1.656, 3.333, 0.105), (-4.564, 0.9204, -0.5164), (-4.887, 0.6206, -0.8271), (-4.313, -0.2789, 0.1606), (-2.325, -3.845, -0.3727), (-2.139, -4.017, -0.4966), (-0.3431, -4.273, -0.2094), (3.188, -3.205, -0.1638), (4.064, -2.966, -0.4932), (4.101, -1.734, 0.04352), (2.267, 3.419, -1.189), (2.558, 3.161, -1.73), (0.3546, 3.894, -0.9733), (-3.652, 2.675, -0.9054), (-3.32, 2.861, -1.232), (-4.579, 1.405, -1.357), (-4.235, -1.763, -0.4507), (-4.579, -1.364, -0.6665), (-3.217, -3.117, -1.124), (0.8813, -4.466, -0.8764), (0.4374, -4.082, -1.434), (2.619, -3.573, -1.276), (5.623, -0.5254, -0.7496), (5.46, -0.8785, -1.232), (4.654, 1.08, -1.15), (1.451, 2.95, -3.759), (0.792, 2.65, -4.265), (0.5669, 3.418, -3.103), (-2.12, 1.961, -4.029), (-1.974, 1.476, -4.417), (-4.101, 1.476, -2.643), (-3.809, -0.4642, -3.418), (-3.233, -0.8478, -4.01), (-3.273, -1.919, -2.847), (3.743, 0.7357, -2.984), (3.505, -0.2789, -3.468), (1.526, 1.865, -4.63), (0.04407, -2.219, -4.115), (0.1191, -1.734, -4.986), (1.301, -2.634, -3.468), (1.877, -2.359, -3.373), (1.809, -1.874, -4.319), (2.309, -2.084, -3.354), (0.9072, -2.334, -3.974), (0.5132, -2.034, -4.48), (0.9823, -1.849, -4.845), (-0.5154, -2.9, -3.03), (-0.2357, -2.559, -3.437), (0.1584, -2.859, -3.202), (0.995, 1.151, -5.417), (0.995, 0.1361, -5.705), (0.7588, 0.4359, -6.008), (2.424, 1.151, -4.243), (3.083, 0.4359, -3.855), (2.186, 0.1361, -4.726), (3.078, 1.756, -2.946), (3.475, 1.246, -2.965), (2.925, 1.96, -3.352), (-2.578, -2.26, -2.913), (-1.604, -2.26, -3.352), (-1.884, -2.6, -2.827), (-3.127, -1.434, -3.234), (-3.379, -1.333, -3.622), (-2.551, -1.818, -3.826), (-4.617, -0.4642, -2.604), (-4.213, -0.4642, -3.011), (-4.359, -0.9492, -2.624), (-4.359, 0.9911, -2.624), (-4.213, 0.506, -3.011), (-4.617, 0.506, -2.604), (-3.392, 1.476, -3.234), (-2.683, 1.476, -3.826), (-3.246, 0.9911, -3.622), (-2.149, 2.642, -2.979), (-2.135, 2.302, -3.504), (-2.844, 2.302, -2.913), (-0.1831, 3.235, -3.083), (-0.7663, 2.601, -3.589), (-0.8569, 2.942, -3.064), (0.6419, 2.951, -3.49), (0.717, 2.72, -3.878), (-0.01745, 2.796, -3.996), (2.453, 2.541, -2.946), (1.952, 2.745, -3.352), (1.877, 2.816, -2.965), (4.332, 1.237, -1.613), (4.059, 0.8841, -2.095), (3.901, 1.394, -2.076), (4.923, 0.4273, -1.177), (5.191, -0.2256, -1.204), (4.759, 0.07421, -1.659), (5.08, 0.07421, -0.3581), (5.352, -0.2256, -0.5539), (5.083, 0.4273, -0.5266), (2.865, -3.043, -1.984), (2.246, -2.943, -2.205), (3.074, -2.668, -2.186), (1.824, -3.747, -1.343), (1.089, -3.933, -1.241), (1.38, -3.503, -1.901), (1.489, -4.061, -0.01437), (1.144, -4.3, -0.2709), (1.878, -4.007, -0.4218), (-2.866, -3.058, -1.89), (-3.209, -2.659, -2.106), (-2.515, -2.999, -2.172), (-3.671, -2.533, -1.294), (-4.125, -1.948, -0.9803), (-4.014, -2.133, -1.51), (-3.667, -2.484, 0.02641), (-3.951, -1.973, -0.3542), (-3.497, -2.859, -0.3839), (-4.726, 1.106, -1.637), (-4.616, 1.291, -1.937), (-4.873, 0.8058, -1.917), (-4.408, 1.891, -1.329), (-4.103, 2.376, -1.301), (-4.206, 2.076, -1.629), (-3.888, 2.126, -0.3815), (-3.895, 2.401, -0.6345), (-4.332, 1.916, -0.7068), (-0.02862, 4.083, -1.495), (0.1857, 3.6, -2.036), (-0.4881, 3.574, -2.017), (1.089, 3.741, -1.226), (1.824, 3.496, -1.478), (1.38, 3.393, -1.767), (1.489, 3.573, -0.3912), (1.878, 3.638, -0.6828), (1.144, 3.766, -0.5414), (4.426, -1.249, 0.02461), (5.023, -1.064, -0.1843), (4.752, -0.764, -0.133), (3.975, -2.133, -0.02347), (4.128, -2.406, -0.2033), (4.851, -1.821, -0.2098), (2.349, -3.317, -0.01987), (2.738, -3.268, 0.0307), (2.864, -2.758, 0.1639), (0.2183, -4.351, -0.2279), (0.4343, -4.592, -0.2016), (0.5388, -4.161, -0.006976), (-0.8316, -4.323, -0.4), (-1.591, -4.345, -0.4454), (-0.6455, -4.494, -0.5239), (-2.695, -3.203, 0.01482), (-2.495, -3.772, -0.1623), (-1.977, -3.604, -0.1259), (-4.154, -0.7889, 0.07504), (-4.28, -1.089, 0.08085), (-3.995, -1.299, 0.05028), (-4.438, 0.02095, 0.06497), (-4.762, 0.3207, -0.2863), (-4.762, -0.2789, -0.2457), (-3.995, 1.341, -0.1271), (-4.28, 1.131, -0.1936), (-4.154, 0.8308, 0.09146), (-2.24, 3.058, -0.07609), (-2.719, 3.058, -0.2341), (-2.866, 2.611, -0.0009), (-1.327, 3.518, -0.1164), (-0.9988, 3.648, -0.3387), (-1.733, 3.635, -0.4674), (0.4263, 3.427, -0.003569), (0.08098, 3.572, -0.06255), (-0.2475, 3.386, 0.07134), (3.132, 2.601, -0.2455), (2.872, 2.901, -0.464), (2.349, 2.942, -0.2774), (3.838, 2.129, -0.4205), (4.035, 1.997, -0.6934), (3.819, 2.429, -0.6584), (4.483, 0.8591, -0.1491), (4.486, 1.212, -0.3242), (4.158, 1.344, -0.1464), (3.423, -0.4642, 0.32), (3.626, -0.9492, 0.2447), (3.952, -0.4642, 0.2567), (2.213, -0.9492, 0.3391), (1.759, -1.434, 0.3412), (2.644, -1.434, 0.2758), (0.6409, -0.5312, 0.2713), (0.8993, -0.9492, 0.306), (1.07, -0.5312, 0.349), (0.5994, -2.892, 0.2291), (0.1804, -3.425, 0.168), (0.7418, -3.332, 0.1488), (-0.2774, -2.267, 0.2508), (-1.012, -2.082, 0.1601), (-0.6964, -2.8, 0.1763), (-0.02861, -0.764, 0.207), (-0.5601, -1.064, 0.2273), (-0.06138, -1.249, 0.2337), (-2.966, -1.089, 0.1808), (-3.497, -0.7889, 0.08819), (-3.339, -1.299, 0.165), (-2.593, -0.2789, 0.2115), (-2.593, 0.3207, 0.2634), (-3.125, 0.02094, 0.187), (-0.763, 0.02095, 0.3089), (-1.53, 0.3207, 0.3364), (-1.294, -0.2789, 0.282), (-2.231, 1.916, 0.3895), (-2.028, 2.401, 0.2655), (-2.604, 2.126, 0.3052), (-1.124, 1.891, 0.2593), (-0.3898, 2.076, 0.2727), (-0.9213, 2.376, 0.3093), (-0.2644, 0.8058, 0.3127), (-0.06138, 1.291, 0.2681), (-0.7958, 1.106, 0.3154), (1.675, 2.302, 0.2108), (2.333, 2.302, -0.16), (1.818, 2.642, 0.1243), (1.987, 1.476, 0.149), (2.441, 0.9911, 0.1938), (2.644, 1.476, 0.1271), (0.6409, 0.439, 0.279), (1.298, 0.439, 0.2756), (1.127, 0.9911, 0.2262), (3.423, 0.506, 0.04311), (3.952, 0.506, 0.04627), (3.626, 0.9911, 0.04833), (0.487, 2.601, 0.2909), (0.6293, 2.942, 0.2112), (-0.04449, 2.901, 0.2032), (-2.966, 1.131, 0.28), (-3.339, 1.341, 0.2271), (-3.497, 0.8308, 0.2004), (-2.119, -2.107, 0.2211), (-2.492, -2.317, 0.1774), (-1.804, -2.825, 0.07907), (1.675, -2.359, 0.1612), (1.818, -2.799, 0.1365), (2.332, -2.359, 0.176), (4.041, 2.022, -1.328), (3.719, 2.179, -1.787), (3.588, 2.454, -1.506), (-1.054, 3.688, -1.083), (-1.437, 3.636, -1.605), (-1.788, 3.732, -1.212), (-5.035, 0.3207, -1.107), (-4.984, 0.02095, -1.388), (-5.035, -0.2789, -0.8773), (-1.788, -3.958, -1.263), (-1.437, -3.584, -1.858), (-1.054, -4.143, -1.164), (4.229, -2.43, -1.201), (4.102, -2.183, -1.807), (4.857, -1.846, -1.043), (2.69, 2.886, -2.0), (2.822, 2.611, -2.269), (2.246, 2.886, -2.288), (-2.866, 3.089, -1.667), (-2.515, 3.168, -2.06), (-3.209, 2.601, -1.994), (-4.726, -1.064, -1.177), (-4.873, -0.764, -1.687), (-4.616, -1.249, -1.706), (-0.02862, -3.729, -1.779), (-0.4119, -3.484, -2.277), (0.2619, -3.444, -2.296), (4.869, -1.089, -1.667), (4.279, -1.299, -2.103), (4.437, -0.7889, -2.122), (0.2606, 1.935, -5.052), (-0.2709, 1.221, -5.644), (-0.4738, 2.496, -4.976), (-1.771, 0.9911, -4.891), (-1.568, 0.1937, -5.559), (-2.334, 0.1937, -4.881), (-2.467, -1.16, -4.881), (-1.303, -0.7765, -5.752), (-1.639, -1.333, -5.085), (3.346, -0.7889, -3.448), (3.044, -1.299, -3.429), (2.543, -1.089, -4.319), (0.05679, -1.249, -5.653), (-0.00554, -0.764, -6.126), (0.5259, -1.064, -5.824)], [], [(0, 313, 162), (1, 163, 165), (0, 162, 167), (0, 167, 169), (0, 169, 316), (1, 165, 172), (2, 164, 174), (3, 168, 176), (4, 170, 178), (5, 171, 180), (1, 172, 325), (2, 174, 327), (3, 176, 329), (4, 178, 331), (5, 180, 323), (6, 182, 187), (7, 183, 189), (8, 184, 190), (9, 185, 191), (10, 186, 338), (38, 342, 308), (38, 343, 342), (36, 216, 224), (41, 345, 221), (41, 346, 345), (35, 215, 227), (40, 348, 220), (40, 349, 348), (34, 214, 230), (39, 351, 219), (39, 352, 351), (33, 213, 233), (37, 354, 217), (37, 355, 354), (32, 212, 236), (23, 357, 293), (23, 358, 357), (30, 210, 239), (31, 360, 301), (31, 361, 360), (28, 208, 242), (29, 363, 299), (29, 364, 363), (26, 206, 245), (27, 366, 297), (27, 367, 366), (24, 204, 248), (25, 369, 295), (25, 370, 369), (22, 202, 251), (30, 372, 210), (30, 373, 372), (21, 201, 254), (28, 375, 208), (28, 376, 375), (20, 200, 257), (26, 378, 206), (26, 379, 378), (18, 198, 260), (24, 381, 204), (24, 382, 381), (14, 194, 263), (22, 384, 202), (22, 385, 384), (15, 195, 266), (16, 387, 286), (16, 388, 387), (19, 199, 269), (19, 390, 199), (19, 391, 390), (17, 197, 272), (17, 393, 197), (17, 394, 393), (12, 192, 275), (15, 396, 195), (15, 397, 396), (13, 193, 278), (12, 399, 192), (12, 400, 399), (13, 283, 281), (161, 402, 401), (161, 403, 402), (43, 163, 404), (159, 405, 279), (159, 406, 405), (160, 280, 407), (72, 408, 312), (72, 409, 408), (159, 279, 410), (158, 411, 398), (158, 412, 411), (73, 313, 413), (156, 414, 276), (156, 415, 414), (157, 277, 416), (75, 417, 315), (75, 418, 417), (156, 276, 419), (155, 420, 395), (155, 421, 420), (72, 312, 422), (153, 423, 273), (153, 424, 423), (154, 274, 425), (77, 426, 317), (77, 427, 426), (153, 273, 428), (152, 429, 392), (152, 430, 429), (77, 317, 431), (150, 432, 270), (150, 433, 432), (151, 271, 434), (79, 435, 319), (79, 436, 435), (150, 270, 437), (149, 438, 389), (149, 439, 438), (79, 319, 440), (147, 441, 267), (147, 442, 441), (148, 268, 443), (46, 444, 166), (46, 445, 444), (147, 267, 446), (146, 447, 386), (146, 448, 447), (75, 315, 449), (144, 450, 264), (144, 451, 450), (145, 265, 452), (82, 453, 322), (82, 454, 453), (144, 264, 455), (143, 456, 383), (143, 457, 456), (74, 314, 458), (141, 459, 261), (141, 460, 459), (142, 262, 461), (84, 462, 324), (84, 463, 462), (141, 261, 464), (140, 465, 380), (140, 466, 465), (78, 318, 467), (138, 468, 258), (138, 469, 468), (139, 259, 470), (86, 471, 326), (86, 472, 471), (138, 258, 473), (137, 474, 377), (137, 475, 474), (80, 320, 476), (135, 477, 255), (135, 478, 477), (136, 256, 479), (88, 480, 328), (88, 481, 480), (135, 255, 482), (134, 483, 374), (134, 484, 483), (81, 321, 485), (132, 486, 252), (132, 487, 486), (133, 253, 488), (90, 489, 330), (90, 490, 489), (132, 252, 491), (131, 492, 371), (131, 493, 492), (82, 322, 494), (129, 495, 249), (129, 496, 495), (130, 250, 497), (55, 498, 175), (55, 499, 498), (129, 249, 500), (128, 501, 368), (128, 502, 501), (84, 324, 503), (126, 504, 246), (126, 505, 504), (127, 247, 506), (57, 507, 177), (57, 508, 507), (126, 246, 509), (125, 510, 365), (125, 511, 510), (86, 326, 512), (123, 513, 243), (123, 514, 513), (124, 244, 515), (59, 516, 179), (59, 517, 516), (123, 243, 518), (122, 519, 362), (122, 520, 519), (88, 328, 521), (120, 522, 240), (120, 523, 522), (121, 241, 524), (61, 525, 181), (61, 526, 525), (120, 240, 527), (119, 528, 359), (119, 529, 528), (90, 330, 530), (117, 531, 237), (117, 532, 531), (118, 238, 533), (53, 534, 173), (53, 535, 534), (117, 237, 536), (116, 537, 356), (116, 538, 537), (92, 332, 539), (114, 540, 234), (114, 541, 540), (115, 235, 542), (97, 543, 337), (97, 544, 543), (114, 234, 545), (113, 546, 353), (113, 547, 546), (93, 333, 548), (111, 549, 231), (111, 550, 549), (112, 232, 551), (99, 552, 339), (99, 553, 552), (111, 231, 554), (110, 555, 350), (110, 556, 555), (94, 334, 557), (108, 558, 228), (108, 559, 558), (109, 229, 560), (100, 561, 340), (100, 562, 561), (108, 228, 563), (107, 564, 347), (107, 565, 564), (95, 335, 566), (105, 567, 225), (105, 568, 567), (106, 226, 569), (101, 570, 341), (101, 571, 570), (105, 225, 572), (104, 573, 344), (104, 574, 573), (96, 336, 575), (102, 576, 222), (102, 577, 576), (103, 223, 578), (68, 579, 188), (68, 580, 579), (102, 222, 581), (98, 582, 218), (98, 583, 582), (66, 306, 584), (71, 585, 311), (71, 586, 585), (65, 305, 587), (70, 588, 310), (70, 589, 588), (64, 304, 590), (69, 591, 309), (69, 592, 591), (63, 303, 593), (67, 594, 307), (67, 595, 594), (62, 302, 596), (83, 597, 203), (83, 598, 597), (60, 300, 599), (91, 600, 211), (91, 601, 600), (58, 298, 602), (89, 603, 209), (89, 604, 603), (56, 296, 605), (87, 606, 207), (87, 607, 606), (54, 294, 608), (85, 609, 205), (85, 610, 609), (52, 292, 611), (60, 612, 300), (60, 613, 612), (51, 291, 614), (58, 615, 298), (58, 616, 615), (50, 290, 617), (56, 618, 296), (56, 619, 618), (48, 288, 620), (54, 621, 294), (54, 622, 621), (44, 284, 623), (52, 624, 292), (52, 625, 624), (45, 285, 626), (76, 627, 196), (76, 628, 627), (49, 289, 629), (49, 630, 289), (49, 631, 630), (47, 287, 632), (47, 633, 287), (47, 634, 633), (42, 282, 635), (45, 636, 285), (45, 637, 636), (43, 283, 638), (42, 639, 282), (42, 640, 639), (73, 193, 641), (641, 280, 160), (641, 193, 280), (193, 13, 280), (639, 641, 160), (639, 640, 641), (640, 73, 641), (282, 400, 12), (282, 639, 400), (639, 160, 400), (638, 277, 157), (638, 283, 277), (283, 13, 277), (636, 638, 157), (636, 637, 638), (637, 43, 638), (285, 397, 15), (285, 636, 397), (636, 157, 397), (635, 274, 154), (635, 282, 274), (282, 12, 274), (633, 635, 154), (633, 634, 635), (634, 42, 635), (287, 394, 17), (287, 633, 394), (633, 154, 394), (632, 271, 151), (632, 287, 271), (287, 17, 271), (630, 632, 151), (630, 631, 632), (631, 47, 632), (289, 391, 19), (289, 630, 391), (630, 151, 391), (629, 268, 148), (629, 289, 268), (289, 19, 268), (627, 629, 148), (627, 628, 629), (628, 49, 629), (196, 388, 16), (196, 627, 388), (627, 148, 388), (626, 265, 145), (626, 285, 265), (285, 15, 265), (624, 626, 145), (624, 625, 626), (625, 45, 626), (292, 385, 22), (292, 624, 385), (624, 145, 385), (623, 262, 142), (623, 284, 262), (284, 14, 262), (621, 623, 142), (621, 622, 623), (622, 44, 623), (294, 382, 24), (294, 621, 382), (621, 142, 382), (620, 259, 139), (620, 288, 259), (288, 18, 259), (618, 620, 139), (618, 619, 620), (619, 48, 620), (296, 379, 26), (296, 618, 379), (618, 139, 379), (617, 256, 136), (617, 290, 256), (290, 20, 256), (615, 617, 136), (615, 616, 617), (616, 50, 617), (298, 376, 28), (298, 615, 376), (615, 136, 376), (614, 253, 133), (614, 291, 253), (291, 21, 253), (612, 614, 133), (612, 613, 614), (613, 51, 614), (300, 373, 30), (300, 612, 373), (612, 133, 373), (611, 250, 130), (611, 292, 250), (292, 22, 250), (609, 611, 130), (609, 610, 611), (610, 52, 611), (205, 370, 25), (205, 609, 370), (609, 130, 370), (608, 247, 127), (608, 294, 247), (294, 24, 247), (606, 608, 127), (606, 607, 608), (607, 54, 608), (207, 367, 27), (207, 606, 367), (606, 127, 367), (605, 244, 124), (605, 296, 244), (296, 26, 244), (603, 605, 124), (603, 604, 605), (604, 56, 605), (209, 364, 29), (209, 603, 364), (603, 124, 364), (602, 241, 121), (602, 298, 241), (298, 28, 241), (600, 602, 121), (600, 601, 602), (601, 58, 602), (211, 361, 31), (211, 600, 361), (600, 121, 361), (599, 238, 118), (599, 300, 238), (300, 30, 238), (597, 599, 118), (597, 598, 599), (598, 60, 599), (203, 358, 23), (203, 597, 358), (597, 118, 358), (596, 235, 115), (596, 302, 235), (302, 32, 235), (594, 596, 115), (594, 595, 596), (595, 62, 596), (307, 355, 37), (307, 594, 355), (594, 115, 355), (593, 232, 112), (593, 303, 232), (303, 33, 232), (591, 593, 112), (591, 592, 593), (592, 63, 593), (309, 352, 39), (309, 591, 352), (591, 112, 352), (590, 229, 109), (590, 304, 229), (304, 34, 229), (588, 590, 109), (588, 589, 590), (589, 64, 590), (310, 349, 40), (310, 588, 349), (588, 109, 349), (587, 226, 106), (587, 305, 226), (305, 35, 226), (585, 587, 106), (585, 586, 587), (586, 65, 587), (311, 346, 41), (311, 585, 346), (585, 106, 346), (584, 223, 103), (584, 306, 223), (306, 36, 223), (582, 584, 103), (582, 583, 584), (583, 66, 584), (218, 343, 38), (218, 582, 343), (582, 103, 343), (581, 221, 101), (581, 222, 221), (222, 41, 221), (579, 581, 101), (579, 580, 581), (580, 102, 581), (188, 341, 11), (188, 579, 341), (579, 101, 341), (578, 224, 104), (578, 223, 224), (223, 36, 224), (576, 578, 104), (576, 577, 578), (577, 103, 578), (222, 344, 41), (222, 576, 344), (576, 104, 344), (575, 191, 71), (575, 336, 191), (336, 9, 191), (573, 575, 71), (573, 574, 575), (574, 96, 575), (344, 311, 41), (344, 573, 311), (573, 71, 311), (572, 220, 100), (572, 225, 220), (225, 40, 220), (570, 572, 100), (570, 571, 572), (571, 105, 572), (341, 340, 11), (341, 570, 340), (570, 100, 340), (569, 227, 107), (569, 226, 227), (226, 35, 227), (567, 569, 107), (567, 568, 569), (568, 106, 569), (225, 347, 40), (225, 567, 347), (567, 107, 347), (566, 190, 70), (566, 335, 190), (335, 8, 190), (564, 566, 70), (564, 565, 566), (565, 95, 566), (347, 310, 40), (347, 564, 310), (564, 70, 310), (563, 219, 99), (563, 228, 219), (228, 39, 219), (561, 563, 99), (561, 562, 563), (562, 108, 563), (340, 339, 11), (340, 561, 339), (561, 99, 339), (560, 230, 110), (560, 229, 230), (229, 34, 230), (558, 560, 110), (558, 559, 560), (559, 109, 560), (228, 350, 39), (228, 558, 350), (558, 110, 350), (557, 189, 69), (557, 334, 189), (334, 7, 189), (555, 557, 69), (555, 556, 557), (556, 94, 557), (350, 309, 39), (350, 555, 309), (555, 69, 309), (554, 217, 97), (554, 231, 217), (231, 37, 217), (552, 554, 97), (552, 553, 554), (553, 111, 554), (339, 337, 11), (339, 552, 337), (552, 97, 337), (551, 233, 113), (551, 232, 233), (232, 33, 233), (549, 551, 113), (549, 550, 551), (550, 112, 551), (231, 353, 37), (231, 549, 353), (549, 113, 353), (548, 187, 67), (548, 333, 187), (333, 6, 187), (546, 548, 67), (546, 547, 548), (547, 93, 548), (353, 307, 37), (353, 546, 307), (546, 67, 307), (545, 308, 68), (545, 234, 308), (234, 38, 308), (543, 545, 68), (543, 544, 545), (544, 114, 545), (337, 188, 11), (337, 543, 188), (543, 68, 188), (542, 236, 116), (542, 235, 236), (235, 32, 236), (540, 542, 116), (540, 541, 542), (541, 115, 542), (234, 356, 38), (234, 540, 356), (540, 116, 356), (539, 338, 98), (539, 332, 338), (332, 10, 338), (537, 539, 98), (537, 538, 539), (538, 92, 539), (356, 218, 38), (356, 537, 218), (537, 98, 218), (536, 306, 66), (536, 237, 306), (237, 36, 306), (534, 536, 66), (534, 535, 536), (535, 117, 536), (173, 186, 10), (173, 534, 186), (534, 66, 186), (533, 239, 119), (533, 238, 239), (238, 30, 239), (531, 533, 119), (531, 532, 533), (532, 118, 533), (237, 359, 36), (237, 531, 359), (531, 119, 359), (530, 336, 96), (530, 330, 336), (330, 9, 336), (528, 530, 96), (528, 529, 530), (529, 90, 530), (359, 216, 36), (359, 528, 216), (528, 96, 216), (527, 305, 65), (527, 240, 305), (240, 35, 305), (525, 527, 65), (525, 526, 527), (526, 120, 527), (181, 185, 9), (181, 525, 185), (525, 65, 185), (524, 242, 122), (524, 241, 242), (241, 28, 242), (522, 524, 122), (522, 523, 524), (523, 121, 524), (240, 362, 35), (240, 522, 362), (522, 122, 362), (521, 335, 95), (521, 328, 335), (328, 8, 335), (519, 521, 95), (519, 520, 521), (520, 88, 521), (362, 215, 35), (362, 519, 215), (519, 95, 215), (518, 304, 64), (518, 243, 304), (243, 34, 304), (516, 518, 64), (516, 517, 518), (517, 123, 518), (179, 184, 8), (179, 516, 184), (516, 64, 184), (515, 245, 125), (515, 244, 245), (244, 26, 245), (513, 515, 125), (513, 514, 515), (514, 124, 515), (243, 365, 34), (243, 513, 365), (513, 125, 365), (512, 334, 94), (512, 326, 334), (326, 7, 334), (510, 512, 94), (510, 511, 512), (511, 86, 512), (365, 214, 34), (365, 510, 214), (510, 94, 214), (509, 303, 63), (509, 246, 303), (246, 33, 303), (507, 509, 63), (507, 508, 509), (508, 126, 509), (177, 183, 7), (177, 507, 183), (507, 63, 183), (506, 248, 128), (506, 247, 248), (247, 24, 248), (504, 506, 128), (504, 505, 506), (505, 127, 506), (246, 368, 33), (246, 504, 368), (504, 128, 368), (503, 333, 93), (503, 324, 333), (324, 6, 333), (501, 503, 93), (501, 502, 503), (502, 84, 503), (368, 213, 33), (368, 501, 213), (501, 93, 213), (500, 302, 62), (500, 249, 302), (249, 32, 302), (498, 500, 62), (498, 499, 500), (499, 129, 500), (175, 182, 6), (175, 498, 182), (498, 62, 182), (497, 251, 131), (497, 250, 251), (250, 22, 251), (495, 497, 131), (495, 496, 497), (496, 130, 497), (249, 371, 32), (249, 495, 371), (495, 131, 371), (494, 332, 92), (494, 322, 332), (322, 10, 332), (492, 494, 92), (492, 493, 494), (493, 82, 494), (371, 212, 32), (371, 492, 212), (492, 92, 212), (491, 301, 61), (491, 252, 301), (252, 31, 301), (489, 491, 61), (489, 490, 491), (490, 132, 491), (330, 181, 9), (330, 489, 181), (489, 61, 181), (488, 254, 134), (488, 253, 254), (253, 21, 254), (486, 488, 134), (486, 487, 488), (487, 133, 488), (252, 374, 31), (252, 486, 374), (486, 134, 374), (485, 331, 91), (485, 321, 331), (321, 4, 331), (483, 485, 91), (483, 484, 485), (484, 81, 485), (374, 211, 31), (374, 483, 211), (483, 91, 211), (482, 299, 59), (482, 255, 299), (255, 29, 299), (480, 482, 59), (480, 481, 482), (481, 135, 482), (328, 179, 8), (328, 480, 179), (480, 59, 179), (479, 257, 137), (479, 256, 257), (256, 20, 257), (477, 479, 137), (477, 478, 479), (478, 136, 479), (255, 377, 29), (255, 477, 377), (477, 137, 377), (476, 329, 89), (476, 320, 329), (320, 3, 329), (474, 476, 89), (474, 475, 476), (475, 80, 476), (377, 209, 29), (377, 474, 209), (474, 89, 209), (473, 297, 57), (473, 258, 297), (258, 27, 297), (471, 473, 57), (471, 472, 473), (472, 138, 473), (326, 177, 7), (326, 471, 177), (471, 57, 177), (470, 260, 140), (470, 259, 260), (259, 18, 260), (468, 470, 140), (468, 469, 470), (469, 139, 470), (258, 380, 27), (258, 468, 380), (468, 140, 380), (467, 327, 87), (467, 318, 327), (318, 2, 327), (465, 467, 87), (465, 466, 467), (466, 78, 467), (380, 207, 27), (380, 465, 207), (465, 87, 207), (464, 295, 55), (464, 261, 295), (261, 25, 295), (462, 464, 55), (462, 463, 464), (463, 141, 464), (324, 175, 6), (324, 462, 175), (462, 55, 175), (461, 263, 143), (461, 262, 263), (262, 14, 263), (459, 461, 143), (459, 460, 461), (460, 142, 461), (261, 383, 25), (261, 459, 383), (459, 143, 383), (458, 325, 85), (458, 314, 325), (314, 1, 325), (456, 458, 85), (456, 457, 458), (457, 74, 458), (383, 205, 25), (383, 456, 205), (456, 85, 205), (455, 293, 53), (455, 264, 293), (264, 23, 293), (453, 455, 53), (453, 454, 455), (454, 144, 455), (322, 173, 10), (322, 453, 173), (453, 53, 173), (452, 266, 146), (452, 265, 266), (265, 15, 266), (450, 452, 146), (450, 451, 452), (451, 145, 452), (264, 386, 23), (264, 450, 386), (450, 146, 386), (449, 323, 83), (449, 315, 323), (315, 5, 323), (447, 449, 83), (447, 448, 449), (448, 75, 449), (386, 203, 23), (386, 447, 203), (447, 83, 203), (446, 291, 51), (446, 267, 291), (267, 21, 291), (444, 446, 51), (444, 445, 446), (445, 147, 446), (166, 171, 5), (166, 444, 171), (444, 51, 171), (443, 269, 149), (443, 268, 269), (268, 19, 269), (441, 443, 149), (441, 442, 443), (442, 148, 443), (267, 389, 21), (267, 441, 389), (441, 149, 389), (440, 321, 81), (440, 319, 321), (319, 4, 321), (438, 440, 81), (438, 439, 440), (439, 79, 440), (389, 201, 21), (389, 438, 201), (438, 81, 201), (437, 290, 50), (437, 270, 290), (270, 20, 290), (435, 437, 50), (435, 436, 437), (436, 150, 437), (319, 170, 4), (319, 435, 170), (435, 50, 170), (434, 272, 152), (434, 271, 272), (271, 17, 272), (432, 434, 152), (432, 433, 434), (433, 151, 434), (270, 392, 20), (270, 432, 392), (432, 152, 392), (431, 320, 80), (431, 317, 320), (317, 3, 320), (429, 431, 80), (429, 430, 431), (430, 77, 431), (392, 200, 20), (392, 429, 200), (429, 80, 200), (428, 288, 48), (428, 273, 288), (273, 18, 288), (426, 428, 48), (426, 427, 428), (427, 153, 428), (317, 168, 3), (317, 426, 168), (426, 48, 168), (425, 275, 155), (425, 274, 275), (274, 12, 275), (423, 425, 155), (423, 424, 425), (424, 154, 425), (273, 395, 18), (273, 423, 395), (423, 155, 395), (422, 318, 78), (422, 312, 318), (312, 2, 318), (420, 422, 78), (420, 421, 422), (421, 72, 422), (395, 198, 18), (395, 420, 198), (420, 78, 198), (419, 286, 46), (419, 276, 286), (276, 16, 286), (417, 419, 46), (417, 418, 419), (418, 156, 419), (315, 166, 5), (315, 417, 166), (417, 46, 166), (416, 278, 158), (416, 277, 278), (277, 13, 278), (414, 416, 158), (414, 415, 416), (415, 157, 416), (276, 398, 16), (276, 414, 398), (414, 158, 398), (413, 316, 76), (413, 313, 316), (313, 0, 316), (411, 413, 76), (411, 412, 413), (412, 73, 413), (398, 196, 16), (398, 411, 196), (411, 76, 196), (410, 284, 44), (410, 279, 284), (279, 14, 284), (408, 410, 44), (408, 409, 410), (409, 159, 410), (312, 164, 2), (312, 408, 164), (408, 44, 164), (407, 281, 161), (407, 280, 281), (280, 13, 281), (405, 407, 161), (405, 406, 407), (406, 160, 407), (279, 401, 14), (279, 405, 401), (405, 161, 401), (404, 314, 74), (404, 163, 314), (163, 1, 314), (402, 404, 74), (402, 403, 404), (403, 43, 404), (401, 194, 14), (401, 402, 194), (402, 74, 194), (281, 403, 161), (281, 283, 403), (283, 43, 403), (399, 406, 159), (399, 400, 406), (400, 160, 406), (192, 409, 72), (192, 399, 409), (399, 159, 409), (278, 412, 158), (278, 193, 412), (193, 73, 412), (396, 415, 156), (396, 397, 415), (397, 157, 415), (195, 418, 75), (195, 396, 418), (396, 156, 418), (275, 421, 155), (275, 192, 421), (192, 72, 421), (393, 424, 153), (393, 394, 424), (394, 154, 424), (197, 427, 77), (197, 393, 427), (393, 153, 427), (272, 430, 152), (272, 197, 430), (197, 77, 430), (390, 433, 150), (390, 391, 433), (391, 151, 433), (199, 436, 79), (199, 390, 436), (390, 150, 436), (269, 439, 149), (269, 199, 439), (199, 79, 439), (387, 442, 147), (387, 388, 442), (388, 148, 442), (286, 445, 46), (286, 387, 445), (387, 147, 445), (266, 448, 146), (266, 195, 448), (195, 75, 448), (384, 451, 144), (384, 385, 451), (385, 145, 451), (202, 454, 82), (202, 384, 454), (384, 144, 454), (263, 457, 143), (263, 194, 457), (194, 74, 457), (381, 460, 141), (381, 382, 460), (382, 142, 460), (204, 463, 84), (204, 381, 463), (381, 141, 463), (260, 466, 140), (260, 198, 466), (198, 78, 466), (378, 469, 138), (378, 379, 469), (379, 139, 469), (206, 472, 86), (206, 378, 472), (378, 138, 472), (257, 475, 137), (257, 200, 475), (200, 80, 475), (375, 478, 135), (375, 376, 478), (376, 136, 478), (208, 481, 88), (208, 375, 481), (375, 135, 481), (254, 484, 134), (254, 201, 484), (201, 81, 484), (372, 487, 132), (372, 373, 487), (373, 133, 487), (210, 490, 90), (210, 372, 490), (372, 132, 490), (251, 493, 131), (251, 202, 493), (202, 82, 493), (369, 496, 129), (369, 370, 496), (370, 130, 496), (295, 499, 55), (295, 369, 499), (369, 129, 499), (248, 502, 128), (248, 204, 502), (204, 84, 502), (366, 505, 126), (366, 367, 505), (367, 127, 505), (297, 508, 57), (297, 366, 508), (366, 126, 508), (245, 511, 125), (245, 206, 511), (206, 86, 511), (363, 514, 123), (363, 364, 514), (364, 124, 514), (299, 517, 59), (299, 363, 517), (363, 123, 517), (242, 520, 122), (242, 208, 520), (208, 88, 520), (360, 523, 120), (360, 361, 523), (361, 121, 523), (301, 526, 61), (301, 360, 526), (360, 120, 526), (239, 529, 119), (239, 210, 529), (210, 90, 529), (357, 532, 117), (357, 358, 532), (358, 118, 532), (293, 535, 53), (293, 357, 535), (357, 117, 535), (236, 538, 116), (236, 212, 538), (212, 92, 538), (354, 541, 114), (354, 355, 541), (355, 115, 541), (217, 544, 97), (217, 354, 544), (354, 114, 544), (233, 547, 113), (233, 213, 547), (213, 93, 547), (351, 550, 111), (351, 352, 550), (352, 112, 550), (219, 553, 99), (219, 351, 553), (351, 111, 553), (230, 556, 110), (230, 214, 556), (214, 94, 556), (348, 559, 108), (348, 349, 559), (349, 109, 559), (220, 562, 100), (220, 348, 562), (348, 108, 562), (227, 565, 107), (227, 215, 565), (215, 95, 565), (345, 568, 105), (345, 346, 568), (346, 106, 568), (221, 571, 101), (221, 345, 571), (345, 105, 571), (224, 574, 104), (224, 216, 574), (216, 96, 574), (342, 577, 102), (342, 343, 577), (343, 103, 577), (308, 580, 68), (308, 342, 580), (342, 102, 580), (338, 583, 98), (338, 186, 583), (186, 66, 583), (191, 586, 71), (191, 185, 586), (185, 65, 586), (190, 589, 70), (190, 184, 589), (184, 64, 589), (189, 592, 69), (189, 183, 592), (183, 63, 592), (187, 595, 67), (187, 182, 595), (182, 62, 595), (323, 598, 83), (323, 180, 598), (180, 60, 598), (331, 601, 91), (331, 178, 601), (178, 58, 601), (329, 604, 89), (329, 176, 604), (176, 56, 604), (327, 607, 87), (327, 174, 607), (174, 54, 607), (325, 610, 85), (325, 172, 610), (172, 52, 610), (180, 613, 60), (180, 171, 613), (171, 51, 613), (178, 616, 58), (178, 170, 616), (170, 50, 616), (176, 619, 56), (176, 168, 619), (168, 48, 619), (174, 622, 54), (174, 164, 622), (164, 44, 622), (172, 625, 52), (172, 165, 625), (165, 45, 625), (316, 628, 76), (316, 169, 628), (169, 49, 628), (169, 631, 49), (169, 167, 631), (167, 47, 631), (167, 634, 47), (167, 162, 634), (162, 42, 634), (165, 637, 45), (165, 163, 637), (163, 43, 637), (162, 640, 42), (162, 313, 640), (313, 73, 640)])
me_icosphere.polygons.foreach_set('material_index', [1, 1, 1, 1, 1, 1, 1, 1, 1, 1, 1, 1, 1, 1, 1, 0, 0, 0, 0, 0, 0, 0, 0, 0, 0, 0, 0, 0, 0, 0, 0, 0, 0, 0, 0, 0, 1, 1, 0, 0, 1, 1, 1, 0, 0, 0, 1, 0, 0, 1, 1, 1, 1, 1, 1, 1, 0, 0, 1, 1, 1, 1, 1, 1, 1, 1, 1, 1, 1, 1, 1, 1, 1, 1, 1, 1, 1, 1, 1, 1, 1, 1, 1, 1, 1, 1, 1, 1, 1, 1, 1, 1, 1, 1, 1, 1, 1, 1, 1, 1, 1, 1, 1, 1, 1, 1, 1, 1, 1, 1, 1, 1, 1, 1, 1, 1, 1, 1, 1, 1, 1, 1, 1, 1, 1, 1, 1, 1, 1, 1, 1, 0, 0, 0, 1, 1, 1, 1, 1, 1, 0, 0, 0, 1, 1, 1, 1, 1, 1, 0, 0, 0, 1, 1, 1, 1, 1, 1, 0, 0, 1, 1, 1, 1, 1, 1, 1, 0, 0, 1, 0, 0, 0, 0, 0, 0, 0, 0, 0, 0, 0, 0, 0, 0, 1, 0, 0, 0, 0, 0, 0, 0, 0, 0, 0, 0, 0, 0, 0, 0, 0, 0, 1, 0, 0, 0, 0, 0, 0, 0, 0, 1, 0, 0, 0, 0, 0, 0, 0, 0, 0, 0, 0, 0, 0, 0, 0, 0, 0, 0, 0, 0, 0, 0, 0, 0, 0, 0, 0, 0, 0, 0, 0, 0, 0, 0, 0, 0, 0, 0, 0, 0, 0, 0, 0, 0, 0, 0, 0, 0, 0, 0, 0, 0, 0, 0, 0, 0, 0, 0, 0, 0, 0, 0, 0, 1, 1, 1, 1, 1, 1, 1, 1, 1, 1, 1, 1, 1, 1, 1, 1, 1, 1, 1, 1, 1, 1, 1, 1, 1, 1, 1, 1, 1, 1, 1, 1, 1, 1, 1, 1, 1, 1, 1, 1, 1, 1, 1, 1, 1, 1, 1, 1, 1, 1, 1, 1, 1, 1, 1, 1, 1, 1, 1, 1, 1, 1, 1, 1, 1, 1, 1, 1, 1, 1, 1, 1, 1, 1, 1, 1, 1, 1, 1, 1, 1, 1, 1, 1, 1, 1, 1, 1, 1, 1, 1, 1, 1, 1, 1, 1, 1, 1, 1, 1, 1, 1, 1, 1, 1, 1, 1, 1, 1, 1, 1, 1, 1, 1, 0, 1, 1, 1, 1, 1, 1, 1, 1, 1, 1, 1, 1, 1, 1, 1, 1, 1, 1, 1, 1, 1, 1, 1, 1, 1, 1, 1, 1, 1, 1, 1, 1, 1, 1, 1, 1, 1, 1, 1, 1, 0, 1, 1, 1, 1, 1, 1, 1, 1, 1, 1, 1, 1, 1, 1, 1, 1, 1, 1, 1, 1, 1, 1, 1, 1, 0, 0, 0, 0, 0, 0, 0, 0, 0, 0, 0, 0, 0, 0, 0, 0, 0, 0, 0, 0, 0, 0, 0, 0, 0, 0, 0, 0, 0, 0, 0, 0, 0, 0, 0, 0, 0, 0, 0, 0, 0, 0, 0, 0, 0, 0, 0, 0, 0, 0, 0, 0, 0, 0, 0, 0, 0, 0, 0, 0, 0, 0, 0, 0, 0, 0, 0, 0, 0, 0, 0, 0, 0, 0, 0, 0, 0, 0, 0, 0, 0, 0, 0, 0, 0, 0, 0, 0, 0, 0, 0, 0, 0, 0, 0, 0, 0, 0, 0, 0, 0, 0, 0, 0, 0, 0, 0, 0, 0, 0, 0, 0, 0, 0, 0, 0, 0, 0, 0, 0, 0, 0, 0, 0, 0, 0, 0, 0, 0, 0, 0, 0, 0, 0, 0, 0, 0, 0, 0, 0, 0, 0, 0, 0, 0, 0, 0, 0, 0, 0, 0, 0, 0, 0, 0, 0, 0, 0, 0, 0, 0, 0, 0, 0, 0, 0, 0, 0, 0, 0, 0, 0, 0, 0, 0, 0, 0, 0, 0, 0, 0, 0, 0, 0, 0, 0, 0, 0, 0, 1, 1, 1, 0, 0, 1, 0, 0, 0, 0, 0, 0, 0, 0, 0, 0, 0, 0, 0, 0, 0, 0, 0, 0, 0, 0, 0, 0, 1, 1, 0, 0, 0, 0, 0, 0, 0, 0, 0, 0, 0, 0, 0, 0, 0, 0, 0, 0, 0, 0, 0, 0, 0, 0, 0, 0, 0, 0, 0, 0, 0, 0, 0, 0, 0, 0, 0, 0, 0, 0, 0, 0, 0, 0, 0, 0, 0, 0, 0, 0, 0, 1, 1, 1, 0, 0, 0, 0, 0, 0, 0, 0, 0, 0, 0, 0, 0, 0, 0, 0, 0, 0, 0, 0, 0, 0, 0, 0, 0, 0, 1, 0, 0, 0, 0, 0, 0, 0, 0, 0, 0, 0, 0, 0, 0, 0, 0, 0, 0, 0, 0, 1, 0, 0, 0, 1, 1, 1, 1, 1, 1, 1, 1, 1, 1, 1, 1, 1, 1, 1, 1, 1, 1, 0, 1, 1, 0, 0, 1, 0, 0, 0, 1, 1, 1, 1, 1, 1, 1, 1, 1, 1, 1, 1, 1, 1, 1, 1, 1, 1, 0, 0, 0, 0, 0, 0, 0, 0, 0, 1, 1, 1, 1, 1, 1, 1, 1, 1, 1, 1, 1, 1, 1, 1, 1, 1, 1, 0, 0, 0, 0, 0, 0, 0, 0, 0, 1, 1, 1, 1, 1, 1, 1, 1, 1, 1, 1, 1, 1, 1, 1, 1, 1, 1, 0, 0, 0, 0, 0, 0, 0, 0, 0, 1, 1, 1, 1, 1, 1, 1, 1, 1, 1, 1, 1, 1, 1, 1, 1, 1, 1, 1, 1, 1, 1, 1, 1, 1, 1, 1, 1, 1, 1, 1, 1, 1, 1, 1, 1, 1, 1, 1, 1, 1, 1, 1, 1, 1, 1, 1, 1, 1, 1, 1, 1, 1, 1, 1, 1, 1, 1, 1, 1, 1, 1, 1, 1, 1, 1, 1, 1, 1, 1, 1, 1, 1, 1, 1, 1, 1, 1, 1, 1, 1, 1, 1, 1, 1, 1, 1, 1, 1, 1, 1, 1, 1, 1, 1, 1, 1, 1, 1, 1, 1, 1, 1, 1, 1, 1, 1, 1, 1, 1, 1, 1, 1, 1, 1, 1, 1, 1, 1, 1, 1, 1, 1, 1, 1, 1, 1, 1, 1, 1, 1, 1, 1, 1, 1, 1, 1, 1, 1, 1, 1, 1, 1, 1, 1, 1, 1, 1, 1, 1, 1, 1, 1, 1, 1, 1, 1, 1, 1, 1, 1, 1, 1, 1, 1, 1, 1, 1, 1, 1, 1, 1, 1, 1, 1, 1, 1, 1, 1, 1, 1, 1, 1, 1, 1, 1, 1, 1, 1, 1, 1, 1, 1, 1, 1, 1, 1, 1, 1, 1, 1, 1, 1, 1, 0, 0, 0, 1, 1, 1, 1, 1, 1, 0, 1, 1, 1, 1, 1, 1, 1, 1, 0, 0, 0, 1, 1, 1, 1, 1, 1, 0, 1, 1, 1, 1, 1, 1, 1, 1, 1, 1, 1, 0, 0, 0, 0, 0, 0, 0, 0, 0, 1, 1, 0, 0, 0, 0, 0, 0, 0, 0, 0, 0, 0, 1, 1, 0, 0, 0, 0, 0, 0, 0, 0, 0, 0, 0, 0, 1, 1, 1, 0, 1, 1, 0, 0, 0, 0, 0, 0, 0, 0, 0, 0, 0, 0, 0, 0, 0, 0, 0, 0, 0, 0, 0, 0, 0, 0, 0, 0, 0, 0, 0, 0, 0, 0, 0, 0, 0, 0, 0, 0, 0, 0, 0, 0, 0, 0, 0, 0, 0, 0, 0, 0, 0, 0, 0, 0, 0, 0, 0, 0, 0, 0, 0, 0, 0, 1, 1, 1, 1, 1, 1, 1, 1, 1, 1, 1, 1, 1, 1, 1, 1, 1, 1, 1, 1, 1, 1, 1, 1, 1, 1, 1, 1, 1, 1, 1, 1, 1, 1, 1, 1, 1, 1, 1, 1, 1, 1, 1, 1, 1])
me_icosphere.materials.append(mat_material)
me_icosphere.materials.append(mat_material_001)
me_icosphere.use_remesh_preserve_volume = False
me_icosphere.use_remesh_preserve_attributes = False
me_icosphere.use_mirror_vertex_groups = False
me_icosphere.update()

# ---- objects
ob_tronc = bpy.data.objects.new('Tronc', me_cylinder)
ob_flying_island = bpy.data.objects.new('flying_island', me_icosphere)

# ---- transforms, parenting, visibility, modifiers, constraints
ob_tronc.location = (1.14, 0.1614, 0.487)
ob_tronc.rotation_euler = (0.8727, 1.571, 0.0)
ob_tronc.scale = (0.2, 0.2, 0.78)
ob_tronc.lineart.crease_threshold = 0.0
ob_flying_island.location = (0.0, 0.0, 0.0)
ob_flying_island.lineart.crease_threshold = 0.0

# ---- collection membership
col_collection_1.objects.link(ob_tronc)
col_collection_1.objects.link(ob_flying_island)

# ---- scene / render settings (as saved in the file)
scene.frame_start = 1; scene.frame_end = 250; scene.frame_set(1)
scene.render.engine = 'BLENDER_EEVEE_NEXT'
scene.render.resolution_percentage = 50
scene.render.dither_intensity = 0.0
scene.cycles.use_denoising = False
scene.cycles.samples = 10
scene.cycles.sampling_pattern = 'TABULATED_SOBOL'
scene.cycles.light_sampling_threshold = 0.0
scene.cycles.use_adaptive_sampling = False
scene.cycles.use_light_tree = False
scene.cycles.blur_glossy = 0.0
scene.cycles.pixel_filter_type = 'GAUSSIAN'
scene.cycles.sample_clamp_indirect = 0.0
scene.view_settings.view_transform = 'Standard'
bpy.context.view_layer.update()

# ---- added for rendering (the .blend has no active camera and no usable light): camera, sun
cam_auto = bpy.data.cameras.new('AutoCamera')
cam_auto.lens = 50.0
cam_auto.sensor_width = 36.0
cam_auto.clip_end = 1000.0
ob_auto_camera = bpy.data.objects.new('AutoCamera', cam_auto)
scene.collection.objects.link(ob_auto_camera)
ob_auto_camera.location = (15.0409, -18.2591, 8.88755)
ob_auto_camera.rotation_euler = (1.09748, -7.21219e-08, 0.694738)
scene.camera = ob_auto_camera
light_auto_sun = bpy.data.lights.new('AutoSun', 'SUN')
light_auto_sun.energy = 3.0
light_auto_sun.angle = 0.0523599
ob_auto_sun = bpy.data.objects.new('AutoSun', light_auto_sun)
scene.collection.objects.link(ob_auto_sun)
ob_auto_sun.rotation_euler = (0.872665, 0.174533, 0.523599)
bpy.context.view_layer.update()
